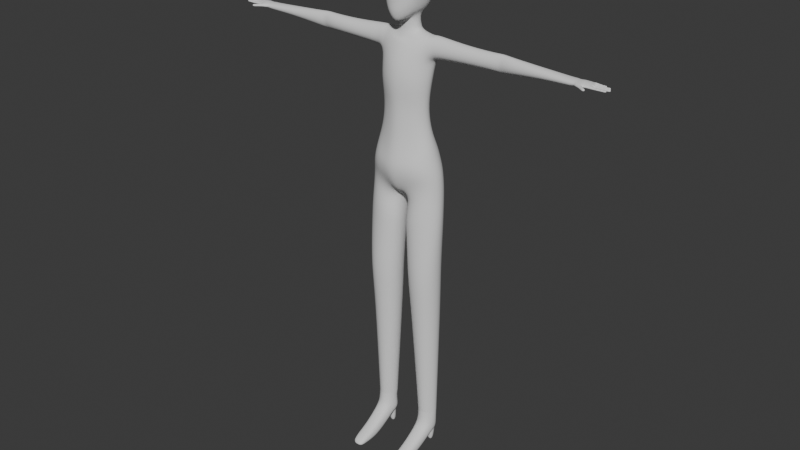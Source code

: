 # Source: player_simple9.blend  (saved by Blender 4.2.66; exported with 4.5.12 LTS)
import bpy
from mathutils import Matrix  # noqa: F401  (used for matrix-valued properties, if any)

bpy.ops.wm.read_factory_settings(use_empty=True)
scene = bpy.context.scene
scene.name = 'Scene'

# ---- collections
col_sample = bpy.data.collections.new('sample'); scene.collection.children.link(col_sample)
col_collection = bpy.data.collections.new('Collection'); scene.collection.children.link(col_collection)

# ---- node groups
ng_smooth_by_angle = bpy.data.node_groups.new('Smooth by Angle', 'GeometryNodeTree')
_s = ng_smooth_by_angle.interface.new_socket(name='Mesh', in_out='OUTPUT', socket_type='NodeSocketGeometry')
_s = ng_smooth_by_angle.interface.new_socket(name='Mesh', in_out='INPUT', socket_type='NodeSocketGeometry')
_s = ng_smooth_by_angle.interface.new_socket(name='Angle', in_out='INPUT', socket_type='NodeSocketFloat')
_s.subtype = 'ANGLE'
_s.default_value = 0.5236
_s.min_value = 0.0
_s.max_value = 3.142
_s.description = 'Maximum face angle for smooth edges'
_s = ng_smooth_by_angle.interface.new_socket(name='Ignore Sharpness', in_out='INPUT', socket_type='NodeSocketBool')
_s.force_non_field = True
ng_smooth_by_angle.description = 'Set the sharpness of mesh edges based on the angle between the neighboring faces'
ng_smooth_by_angle.is_modifier = True
_N = ng_smooth_by_angle.nodes; _L = ng_smooth_by_angle.links
n0 = _N.new('GeometryNodeSetShadeSmooth'); n0.name = 'Set Shade Smooth'; n0.location = (120, -80)
n0.domain = 'EDGE'
n1 = _N.new('GeometryNodeSetShadeSmooth'); n1.name = 'Set Shade Smooth.001'; n1.location = (300, -80)
n2 = _N.new('NodeGroupOutput'); n2.name = 'Group Output'; n2.location = (480, -80)
n3 = _N.new('GeometryNodeInputMeshEdgeAngle'); n3.name = 'Edge Angle'; n3.location = (-440, -240)
n4 = _N.new('NodeGroupInput'); n4.name = 'Group Input'; n4.location = (-80, -80)
n5 = _N.new('GeometryNodeInputEdgeSmooth'); n5.name = 'Is Edge Smooth'; n5.location = (-260, -120)
n6 = _N.new('GeometryNodeInputShadeSmooth'); n6.name = 'Is Shade Smooth'; n6.location = (-440, -397)
n7 = _N.new('FunctionNodeCompare'); n7.name = 'Compare'; n7.location = (-260, -260)
n7.operation = 'LESS_EQUAL'
n7.inputs[6].default_value = (0.0, 0.0, 0.0, 0.0)
n7.inputs[7].default_value = (0.0, 0.0, 0.0, 0.0)
n8 = _N.new('FunctionNodeBooleanMath'); n8.name = 'Boolean Math.001'; n8.location = (-80, -260)
n9 = _N.new('NodeGroupInput'); n9.name = 'Group Input.001'; n9.location = (-440, -329)
n10 = _N.new('NodeGroupInput'); n10.name = 'Group Input.002'; n10.location = (-259, -189)
n11 = _N.new('FunctionNodeBooleanMath'); n11.name = 'Boolean Math'; n11.location = (-80, -149)
n11.operation = 'OR'
n12 = _N.new('FunctionNodeBooleanMath'); n12.name = 'Boolean Math.002'; n12.location = (-260, -380)
n12.operation = 'OR'
n13 = _N.new('NodeGroupInput'); n13.name = 'Group Input.003'; n13.location = (-440, -460)
_L.new(n3.outputs[0], n7.inputs[0])
_L.new(n1.outputs[0], n2.inputs[0])
_L.new(n9.outputs[1], n7.inputs[1])
_L.new(n7.outputs[0], n8.inputs[0])
_L.new(n4.outputs[0], n0.inputs[0])
_L.new(n0.outputs[0], n1.inputs[0])
_L.new(n8.outputs[0], n0.inputs[2])
_L.new(n10.outputs[2], n11.inputs[1])
_L.new(n5.outputs[0], n11.inputs[0])
_L.new(n11.outputs[0], n0.inputs[1])
_L.new(n13.outputs[2], n12.inputs[1])
_L.new(n6.outputs[0], n12.inputs[0])
_L.new(n12.outputs[0], n8.inputs[1])
n2.is_active_output = True

# ---- world
world_world = bpy.data.worlds.new('World'); scene.world = world_world
world_world.use_nodes = True; world_world.node_tree.nodes.clear()
_N = world_world.node_tree.nodes; _L = world_world.node_tree.links
n0 = _N.new('ShaderNodeOutputWorld'); n0.name = 'World Output'; n0.location = (300, 300)
n1 = _N.new('ShaderNodeBackground'); n1.name = 'Background'; n1.location = (10, 300)
n1.inputs[0].default_value = (0.05088, 0.05088, 0.05088, 1.0)
_L.new(n1.outputs[0], n0.inputs[0])
n0.is_active_output = True
world_world.color = (0.05088, 0.05088, 0.05088)
world_world.sun_shadow_jitter_overblur = 0.0

# ---- meshes
me_cube = bpy.data.meshes.new('Cube')
me_cube.from_pydata([(0.0361, -0.0495, 1.611), (0.0361, 0.0494, 1.515), (0.0361, 0.0495, 1.611), (0.0214, 0.0565, 1.508), (0.0, 0.0601, 1.504), (0.0, 0.0603, 1.622), (0.0214, 0.0567, 1.618), (0.0414, 0.0567, 1.593), (0.044, 0.0603, 1.563), (0.0414, 0.0567, 1.532), (0.0466, -0.0323, 1.507), (0.0474, 0.0, 1.506), (0.0421, 0.0312, 1.507), (0.0409, 0.0314, 1.618), (0.041, 0.0, 1.621), (0.0409, -0.0314, 1.618), (0.0414, -0.0567, 1.593), (0.044, -0.0603, 1.563), (0.0214, -0.0567, 1.618), (0.0, -0.0603, 1.622), (0.0, 0.0773, 1.532), (0.0, 0.083, 1.563), (0.0, 0.0773, 1.593), (0.0228, 0.0721, 1.532), (0.0241, 0.0773, 1.563), (0.0228, 0.0721, 1.593), (0.0523, 0.0314, 1.532), (0.0558, 0.0314, 1.563), (0.0521, 0.0314, 1.593), (0.0537, 0.0, 1.532), (0.0561, 0.0, 1.563), (0.0528, 0.0, 1.593), (0.0534, -0.0314, 1.532), (0.0558, -0.0314, 1.563), (0.0521, -0.0314, 1.593), (0.0241, -0.0773, 1.563), (0.0228, -0.0721, 1.593), (0.0, -0.083, 1.563), (0.0, -0.0773, 1.593), (0.0, 0.0303, 1.484), (0.0338, 0.024, 1.498), (0.0, -0.0303, 1.481), (0.0365, 0.0, 1.497), (0.0338, -0.028, 1.493), (0.0227, 0.0314, 1.633), (0.0, 0.0314, 1.638), (0.0233, 0.0, 1.635), (0.0, 0.0, 1.64), (0.0227, -0.0314, 1.633), (0.0, -0.0314, 1.638), (0.0447, -0.0575, 1.532), (0.0241, -0.0746, 1.532), (0.0, -0.0803, 1.532), (0.0341, -0.0494, 1.495), (0.0178, -0.0647, 1.485), (0.0, -0.0729, 1.479), (0.0221, -0.0747, 1.508), (0.0381, -0.0531, 1.508), (0.0, -0.0803, 1.507), (0.0147, -0.0538, 1.478), (0.0, -0.0571, 1.472), (0.0767, -0.0594, 0.5429), (0.1135, -0.0452, 0.5429), (0.1293, -0.0082, 0.5429), (0.1133, 0.0295, 0.5429), (0.0765, 0.0454, 0.5429), (0.0397, 0.0294, 0.5429), (0.02669, -0.01107, 0.5429), (0.0398, -0.0454, 0.5429), (0.0, -0.07667, 1.115), (0.0741, -0.04517, 1.126), (0.0934, -0.0103, 1.133), (0.0741, 0.02494, 1.126), (0.0, 0.03786, 1.115), (0.0411, 0.05939, 1.072), (0.0411, -0.07187, 1.072), (0.0, -0.0761, 1.354), (0.0745, -0.03485, 1.365), (0.095, 0.0039, 1.353), (0.0745, 0.0367, 1.365), (0.0, 0.046, 1.354), (0.0, -0.08527, 1.069), (0.0846, -0.05057, 1.083), (0.1067, -0.0111, 1.095), (0.0, -0.06691, 0.9528), (0.09702, -0.0551, 0.9742), (0.1374, -0.0056, 0.9904), (0.09702, 0.05664, 0.9742), (0.0, 0.05945, 0.9528), (0.0846, 0.04124, 1.083), (0.0, 0.05439, 1.069), (0.0364, -0.06477, 1.119), (0.0429, -0.06175, 1.357), (0.0225, -0.0628, 0.9575), (0.0364, 0.04066, 1.119), (0.0429, 0.0551, 1.357), (0.0225, 0.07795, 0.9575), (0.0916, 0.0413, 1.4), (0.0916, 0.0303, 1.428), (0.0933, 0.0032, 1.44), (0.0916, -0.0207, 1.428), (0.0916, -0.0307, 1.4), (0.0947, -0.0227, 1.374), (0.0, -0.0286, 1.469), (0.0406, -0.0483, 1.4), (0.026, -0.022, 1.476), (0.0339, 0.0, 1.48), (0.026, 0.0205, 1.476), (0.0, 0.0304, 1.472), (0.1083, 0.0384, 1.4), (0.1083, 0.0291, 1.427), (0.1083, 0.0032, 1.44), (0.1083, -0.0171, 1.427), (0.1083, -0.0263, 1.4), (0.0406, 0.0575, 1.4), (0.073, 0.046, 1.4), (0.065, 0.01779, 1.18), (0.0713, 0.0232, 1.299), (0.0, 0.0392, 1.293), (0.0, 0.03009, 1.173), (0.065, -0.04467, 1.18), (0.0713, -0.05, 1.299), (0.0914, -0.0091, 1.304), (0.0824, -0.0103, 1.184), (0.0, -0.07157, 1.173), (0.0, -0.0807, 1.293), (0.0297, -0.06357, 1.175), (0.0385, -0.0704, 1.294), (0.0297, 0.03299, 1.175), (0.0385, 0.0415, 1.294), (0.0285, 0.0249, 1.449), (0.033, 0.028, 1.438), (0.045, 0.0005, 1.442), (0.0349, 0.001, 1.452), (0.033, -0.0238, 1.438), (0.0285, -0.0199, 1.449), (0.0638, 0.0167, 1.237), (0.0, 0.0333, 1.231), (0.0638, -0.0455, 1.237), (0.0841, -0.0128, 1.241), (0.0, -0.073, 1.231), (0.0312, -0.062, 1.232), (0.0312, 0.0364, 1.232), (0.1087, -0.0256, 0.1418), (0.05, -0.0008, 0.1418), (0.0847, 0.0294, 0.1418), (0.1206, -0.0006, 0.1418), (0.0849, -0.0382, 0.1418), (0.0602, -0.0258, 0.1418), (0.0601, 0.0191, 0.1418), (0.1086, 0.0193, 0.1418), (0.0, -0.034, 1.431), (0.0, -0.0288, 1.446), (0.072, 0.0291, 1.428), (0.075, 0.0032, 1.436), (0.072, -0.0209, 1.428), (0.0, -0.04, 1.419), (0.073, -0.0338, 1.4), (0.0, -0.05735, 1.398), (0.0983, 0.0043, 1.363), (0.0947, 0.0313, 1.374), (0.1083, 0.006, 1.367), (0.1083, -0.0171, 1.377), (0.1083, 0.0291, 1.377), (0.0, -0.04835, 1.415), (0.034, -0.0388, 1.419), (0.028, -0.032, 1.422), (0.0, 0.047, 1.398), (0.0, 0.037, 1.431), (0.0, 0.0368, 1.446), (0.3493, 0.0018, 1.43), (0.3024, 0.0018, 1.431), (0.3024, -0.0145, 1.423), (0.3493, -0.0135, 1.422), (0.3493, 0.0242, 1.404), (0.3024, 0.0251, 1.404), (0.3024, 0.0185, 1.423), (0.3493, 0.0178, 1.422), (0.3493, -0.0135, 1.385), (0.3024, -0.0145, 1.384), (0.3024, 0.0018, 1.376), (0.3493, 0.0018, 1.377), (0.3493, -0.02, 1.404), (0.3024, -0.021, 1.404), (0.3493, 0.0178, 1.385), (0.3024, 0.0185, 1.384), (0.4654, 0.02, 1.406), (0.4654, 0.0148, 1.418), (0.5514, -0.0176, 1.396), (0.5514, 0.0189, 1.406), (0.4654, -0.0147, 1.418), (0.4654, -0.0202, 1.406), (0.5514, -0.0022, 1.417), (0.4654, -0.0005, 1.422), (0.5514, -0.0176, 1.413), (0.4654, -0.0147, 1.394), (0.5605, 0.0154, 1.401), (0.4654, 0.0148, 1.394), (0.4654, -0.0005, 1.39), (0.3259, 0.0018, 1.374), (0.3259, 0.0197, 1.383), (0.3259, 0.0197, 1.424), (0.3259, 0.0018, 1.433), (0.3259, -0.0071, 1.424), (0.3259, -0.0143, 1.404), (0.3414, 0.0259, 1.404), (0.3259, -0.0071, 1.383), (0.3103, 0.0265, 1.404), (0.3125, 0.0222, 1.414), (0.3392, 0.0218, 1.414), (0.3393, 0.0218, 1.393), (0.3126, 0.0222, 1.393), (0.3259, 0.0228, 1.389), (0.3259, 0.0228, 1.418), (0.3259, 0.0265, 1.404), (0.5514, -0.0221, 1.406), (0.5605, -0.0175, 1.398), (0.5514, 0.0153, 1.413), (0.5605, -0.0227, 1.406), (0.5605, 0.0209, 1.406), (0.5605, -0.0026, 1.417), (0.5605, -0.0175, 1.414), (0.5605, 0.0154, 1.414), (0.5514, -0.0022, 1.397), (0.5605, -0.0026, 1.398), (0.5514, 0.0153, 1.399), (0.2054, -0.0179, 1.422), (0.2054, 0.0026, 1.431), (0.2054, 0.0217, 1.422), (0.2054, -0.0258, 1.401), (0.2054, 0.0296, 1.401), (0.2054, 0.0217, 1.382), (0.2054, 0.0018, 1.374), (0.2054, -0.0179, 1.382), (0.6155, 0.0127, 1.406), (0.618, 0.0007, 1.403), (0.5905, -0.022, 1.402), (0.5843, 0.0153, 1.402), (0.5874, -0.0339, 1.406), (0.5832, 0.0198, 1.407), (0.5681, -0.0032, 1.399), (0.5681, -0.0177, 1.4), (0.5681, 0.013, 1.401), (0.5681, -0.0244, 1.406), (0.5681, 0.0173, 1.406), (0.5793, -0.0028, 1.403), (0.5814, -0.0204, 1.399), (0.5769, 0.0141, 1.402), (0.5756, 0.0183, 1.407), (0.5791, -0.0297, 1.406), (0.5955, -0.0263, 1.406), (0.5883, -0.0318, 1.403), (0.6011, -0.0364, 1.402), (0.6036, -0.0337, 1.403), (0.6048, -0.0328, 1.406), (0.5982, -0.0411, 1.406), (0.5991, -0.0395, 1.403), (0.5733, -0.0268, 1.406), (0.5799, -0.027, 1.403), (0.5895, -0.027, 1.402), (0.5744, -0.0248, 1.403), (0.5837, -0.0319, 1.406), (0.5842, -0.0292, 1.403), (0.5933, -0.0261, 1.404), (0.593, -0.0244, 1.405), (0.5852, -0.0252, 1.402), (0.6129, -0.0447, 1.406), (0.61, -0.043, 1.403), (0.6064, -0.0405, 1.402), (0.6086, -0.0378, 1.403), (0.6113, -0.0406, 1.404), (0.6126, -0.0398, 1.406), (0.6094, -0.0366, 1.406), (0.6034, -0.0443, 1.406), (0.6074, -0.0462, 1.406), (0.6042, -0.0432, 1.403), (0.608, -0.0448, 1.404), (0.6149, 0.0147, 1.403), (0.5876, -0.002, 1.403), (0.6115, -0.0104, 1.403), (0.619, -0.0103, 1.404), (0.6101, 0.0003, 1.402), (0.6088, 0.0114, 1.404), (0.6075, 0.0216, 1.406), (0.6143, -0.0133, 1.403), (0.6143, -0.0185, 1.403), (0.6192, 0.0037, 1.403), (0.6139, -0.0066, 1.402), (0.6136, -0.0022, 1.402), (0.613, 0.0037, 1.402), (0.6127, 0.0081, 1.403), (0.594, -0.0009, 1.403), (0.5898, 0.0159, 1.402), (0.6135, -0.0214, 1.406), (0.6199, -0.0211, 1.406), (0.6217, -0.0183, 1.403), (0.6221, -0.0133, 1.403), (0.6102, 0.0146, 1.404), (0.6088, 0.0193, 1.404), (0.62, 0.002, 1.406), (0.6135, 0.0117, 1.404), (0.6203, 0.0001, 1.406), (0.6193, 0.0009, 1.406), (0.615, 0.0117, 1.407), (0.6209, -0.0102, 1.406), (0.611, -0.0188, 1.404), (0.6103, -0.0216, 1.406), (0.6049, 0.0215, 1.406), (0.6062, 0.0191, 1.404), (0.5954, -0.0235, 1.407), (0.596, -0.0209, 1.403), (0.5886, 0.0205, 1.407), (0.6011, -0.0005, 1.402), (0.618, 0.0007, 1.41), (0.5905, -0.022, 1.412), (0.5843, 0.0153, 1.414), (0.5681, -0.0032, 1.416), (0.5681, -0.0177, 1.413), (0.5681, 0.0131, 1.413), (0.5793, -0.0028, 1.416), (0.5814, -0.0204, 1.413), (0.5769, 0.0141, 1.414), (0.5883, -0.0318, 1.409), (0.6011, -0.0364, 1.41), (0.6036, -0.0337, 1.409), (0.5991, -0.0395, 1.409), (0.5799, -0.027, 1.41), (0.5895, -0.027, 1.411), (0.5744, -0.0248, 1.41), (0.5842, -0.0292, 1.41), (0.5933, -0.0261, 1.409), (0.593, -0.0244, 1.409), (0.5852, -0.0252, 1.411), (0.61, -0.043, 1.41), (0.6064, -0.0405, 1.41), (0.6086, -0.0378, 1.409), (0.6113, -0.0406, 1.409), (0.6042, -0.0432, 1.409), (0.608, -0.0448, 1.408), (0.5876, -0.002, 1.417), (0.6115, -0.0104, 1.412), (0.619, -0.0103, 1.409), (0.6101, 0.0003, 1.413), (0.6088, 0.0114, 1.411), (0.6143, -0.0133, 1.412), (0.6143, -0.0185, 1.411), (0.6192, 0.0037, 1.411), (0.6139, -0.0066, 1.413), (0.6136, -0.0022, 1.413), (0.613, 0.0037, 1.413), (0.6127, 0.0081, 1.412), (0.596, -0.0209, 1.411), (0.594, -0.0009, 1.416), (0.5898, 0.0159, 1.413), (0.6217, -0.0183, 1.41), (0.6102, 0.0146, 1.412), (0.6088, 0.0193, 1.411), (0.6135, 0.0117, 1.409), (0.6212, -0.0065, 1.411), (0.6206, -0.002, 1.411), (0.611, -0.0188, 1.41), (0.6062, 0.0191, 1.411), (0.6116, 0.0215, 1.406), (0.6131, 0.0192, 1.403), (0.6219, -0.0115, 1.406), (0.6167, 0.0108, 1.406), (0.6177, 0.008, 1.403), (0.6214, -0.0088, 1.406), (0.6212, -0.0065, 1.403), (0.6206, -0.002, 1.403), (0.6131, 0.0192, 1.411), (0.6149, 0.0147, 1.411), (0.6221, -0.0133, 1.41), (0.6177, 0.008, 1.411), (0.6043, -0.0097, 1.403), (0.6019, 0.0086, 1.403), (0.6011, -0.0005, 1.415), (0.6019, 0.0086, 1.414), (0.6043, -0.0097, 1.414), (0.6351, 0.0183, 1.41), (0.6351, 0.0139, 1.41), (0.6544, 0.0043, 1.403), (0.6532, -0.0206, 1.406), (0.6531, -0.018, 1.404), (0.6532, -0.0136, 1.403), (0.6545, 0.0027, 1.406), (0.6602, 0.0001, 1.406), (0.6545, 0.0043, 1.41), (0.6532, -0.018, 1.409), (0.6602, -0.0061, 1.41), (0.6602, -0.0019, 1.41), (0.6351, 0.0209, 1.406), (0.6351, 0.0197, 1.404), (0.6532, -0.0119, 1.406), (0.6545, 0.011, 1.407), (0.6545, 0.0083, 1.403), (0.6602, -0.0084, 1.406), (0.6602, -0.0062, 1.403), (0.6602, -0.0018, 1.403), (0.6351, 0.0154, 1.404), (0.6351, 0.0121, 1.406), (0.6532, -0.0136, 1.409), (0.6545, 0.0083, 1.41), (0.6412, 0.013, 1.407), (0.6412, 0.0158, 1.404), (0.6574, 0.0043, 1.404), (0.6571, -0.0203, 1.406), (0.6571, -0.0179, 1.404), (0.6571, -0.0136, 1.404), (0.6574, 0.0027, 1.406), (0.6633, -0.0002, 1.406), (0.6574, 0.0044, 1.41), (0.6571, -0.0179, 1.409), (0.6633, -0.006, 1.409), (0.6633, -0.002, 1.41), (0.6412, 0.0198, 1.406), (0.6412, 0.0193, 1.405), (0.6571, -0.0122, 1.406), (0.6574, 0.0109, 1.407), (0.6574, 0.0084, 1.404), (0.6633, -0.0081, 1.406), (0.6633, -0.006, 1.404), (0.6633, -0.002, 1.404), (0.6412, 0.0179, 1.409), (0.6412, 0.0144, 1.409), (0.6571, -0.0137, 1.409), (0.6574, 0.0083, 1.41), (0.6437, 0.0144, 1.407), (0.6432, 0.0158, 1.405), (0.6599, 0.0051, 1.405), (0.6609, -0.0183, 1.406), (0.6601, -0.0172, 1.406), (0.6602, -0.0144, 1.405), (0.6604, 0.0047, 1.406), (0.6665, -0.002, 1.406), (0.66, 0.0052, 1.408), (0.6603, -0.0172, 1.408), (0.6659, -0.0053, 1.408), (0.6659, -0.0027, 1.408), (0.6437, 0.0183, 1.406), (0.6432, 0.0189, 1.406), (0.6609, -0.014, 1.406), (0.6604, 0.0087, 1.407), (0.6599, 0.0077, 1.405), (0.6665, -0.0061, 1.406), (0.6657, -0.0054, 1.405), (0.6658, -0.0027, 1.405), (0.6433, 0.0174, 1.408), (0.6433, 0.0149, 1.408), (0.6603, -0.0144, 1.408), (0.66, 0.0076, 1.409), (0.623, 0.014, 1.41), (0.6262, 0.0141, 1.41), (0.6262, 0.0124, 1.406), (0.623, 0.0124, 1.406), (0.623, 0.0155, 1.403), (0.6262, 0.0155, 1.403), (0.6262, 0.0196, 1.404), (0.623, 0.0196, 1.404), (0.623, 0.0182, 1.41), (0.6262, 0.0182, 1.41), (0.623, 0.0206, 1.406), (0.6262, 0.0205, 1.406), (0.6366, 0.0127, 1.406), (0.6336, 0.0126, 1.406), (0.6336, 0.0156, 1.404), (0.6366, 0.0157, 1.404), (0.6336, 0.0203, 1.406), (0.6366, 0.0202, 1.406), (0.6366, 0.0194, 1.404), (0.6336, 0.0195, 1.404), (0.6366, 0.018, 1.409), (0.6336, 0.0181, 1.409), (0.6336, 0.0142, 1.409), (0.6366, 0.0142, 1.409), (0.6246, 0.0213, 1.406), (0.6246, 0.02, 1.404), (0.6246, 0.0151, 1.404), (0.6246, 0.0118, 1.406), (0.6246, 0.0185, 1.41), (0.6246, 0.0137, 1.41), (0.6473, 0.0111, 1.406), (0.6438, 0.0112, 1.406), (0.6456, 0.0118, 1.406), (0.6473, 0.0042, 1.41), (0.6438, 0.0042, 1.41), (0.6456, 0.0039, 1.41), (0.6438, 0.0084, 1.403), (0.6473, 0.0084, 1.403), (0.6456, 0.0084, 1.403), (0.6438, 0.0042, 1.403), (0.6473, 0.0042, 1.403), (0.6456, 0.0042, 1.403), (0.6438, 0.0084, 1.41), (0.6473, 0.0084, 1.41), (0.6456, 0.0087, 1.41), (0.6438, 0.0025, 1.406), (0.6473, 0.0025, 1.406), (0.6456, 0.0018, 1.406), (0.6311, 0.0082, 1.403), (0.6348, 0.0083, 1.403), (0.633, 0.0082, 1.403), (0.6348, 0.0111, 1.406), (0.6311, 0.011, 1.406), (0.633, 0.0117, 1.406), (0.6311, 0.004, 1.403), (0.6348, 0.004, 1.403), (0.633, 0.004, 1.403), (0.6311, 0.0082, 1.41), (0.6348, 0.0083, 1.41), (0.633, 0.0086, 1.411), (0.6348, 0.004, 1.41), (0.6311, 0.004, 1.41), (0.633, 0.0035, 1.41), (0.6311, 0.0022, 1.406), (0.6348, 0.0023, 1.406), (0.633, 0.0016, 1.406), (0.6351, -0.0086, 1.406), (0.6395, -0.0086, 1.406), (0.6373, -0.0091, 1.406), (0.6395, -0.0062, 1.403), (0.6351, -0.0063, 1.403), (0.6373, -0.0063, 1.404), (0.6351, 0.0003, 1.406), (0.6395, 0.0003, 1.406), (0.6373, 0.0008, 1.406), (0.6395, -0.0018, 1.41), (0.6351, -0.0018, 1.41), (0.6373, -0.0013, 1.41), (0.6395, -0.0018, 1.403), (0.6351, -0.0018, 1.403), (0.6373, -0.0018, 1.404), (0.6395, -0.0062, 1.41), (0.6351, -0.0063, 1.41), (0.6373, -0.0067, 1.41), (0.6527, -0.0018, 1.41), (0.6487, -0.0018, 1.41), (0.6507, -0.0014, 1.41), (0.6527, 0.0002, 1.406), (0.6487, 0.0003, 1.406), (0.6507, 0.0008, 1.406), (0.6487, -0.0018, 1.403), (0.6527, -0.0018, 1.403), (0.6507, -0.0018, 1.404), (0.6487, -0.0062, 1.403), (0.6527, -0.0062, 1.403), (0.6507, -0.0062, 1.404), (0.6487, -0.0085, 1.406), (0.6527, -0.0085, 1.406), (0.6507, -0.009, 1.406), (0.6487, -0.0062, 1.41), (0.6527, -0.0062, 1.41), (0.6507, -0.0066, 1.41), (0.6493, -0.0118, 1.406), (0.6452, -0.0118, 1.406), (0.6473, -0.011, 1.406), (0.6493, -0.0181, 1.409), (0.6452, -0.0181, 1.409), (0.6473, -0.0185, 1.41), (0.6452, -0.0208, 1.406), (0.6493, -0.0207, 1.406), (0.6473, -0.0215, 1.406), (0.6493, -0.0181, 1.404), (0.6452, -0.0181, 1.404), (0.6473, -0.0181, 1.404), (0.6452, -0.0134, 1.403), (0.6493, -0.0135, 1.403), (0.6473, -0.0135, 1.404), (0.6452, -0.0134, 1.409), (0.6493, -0.0135, 1.409), (0.6473, -0.013, 1.41), (0.6323, -0.0182, 1.403), (0.6364, -0.0181, 1.403), (0.6344, -0.0182, 1.404), (0.6323, -0.021, 1.406), (0.6364, -0.0209, 1.406), (0.6344, -0.0217, 1.406), (0.6323, -0.0182, 1.409), (0.6364, -0.0181, 1.409), (0.6344, -0.0186, 1.41), (0.6364, -0.0134, 1.409), (0.6323, -0.0133, 1.409), (0.6344, -0.0129, 1.41), (0.6364, -0.0116, 1.406), (0.6323, -0.0116, 1.406), (0.6344, -0.0108, 1.406), (0.6323, -0.0133, 1.403), (0.6364, -0.0134, 1.403), (0.6344, -0.0134, 1.404), (0.6608, -0.0022, 1.41), (0.6608, -0.0058, 1.41), (0.6539, -0.0176, 1.409), (0.6539, -0.0139, 1.409), (0.655, 0.0047, 1.41), (0.655, 0.0081, 1.41), (0.6633, -0.0023, 1.41), (0.6633, -0.0056, 1.409), (0.643, 0.0172, 1.408), (0.643, 0.0151, 1.408), (0.6572, -0.0175, 1.409), (0.6572, -0.014, 1.409), (0.6575, 0.0047, 1.41), (0.6575, 0.008, 1.41), (0.6655, -0.0029, 1.409), (0.6655, -0.0051, 1.409), (0.6413, 0.0147, 1.409), (0.6413, 0.0176, 1.409), (0.6598, -0.017, 1.408), (0.6598, -0.0146, 1.408), (0.6596, 0.0054, 1.409), (0.6596, 0.0075, 1.409), (0.6401, 0.0129, 1.407), (0.6401, 0.0157, 1.404), (0.6401, 0.0144, 1.409), (0.6401, 0.0189, 1.404), (0.6401, 0.0199, 1.406), (0.6401, 0.0179, 1.409), (0.6403, 0.0176, 1.409), (0.6403, 0.0146, 1.409), (0.0, -0.08985, 1.033), (0.0903, -0.06075, 1.045), (0.0903, 0.04844, 1.045), (0.0, 0.06163, 1.033), (0.119, -0.007146, 1.057), (0.0393, -0.08287, 1.037), (0.0393, 0.07083, 1.037), (0.0, -0.04516, 0.9324), (0.0, 0.0237, 0.9324), (0.01071, -0.04024, 0.9345), (0.01071, 0.0315, 0.9345), (0.0, 0.06449, 0.9933), (0.1303, -0.005646, 1.026), (0.0319, -0.07815, 0.9973), (0.0319, 0.07939, 0.9973), (0.0, -0.08515, 0.9933), (0.09421, -0.06335, 1.012), (0.09421, 0.05502, 1.012), (0.0966, -0.05622, 0.9322), (0.1395, -0.00513, 0.944), (0.1027, 0.05162, 0.9336), (0.04262, -0.05341, 0.9216), (0.04677, 0.06603, 0.9222), (0.01707, -0.01968, 0.9179), (0.02522, 0.03248, 0.9183), (0.0188, 0.004827, 0.9176), (0.0, -0.0064, 0.9256), (0.01168, -0.0064, 0.9278), (0.04021, -0.06569, 0.8585), (0.01048, -0.03835, 0.8577), (0.01553, 0.01206, 0.8577), (0.0293, 0.04209, 0.858), (0.06562, 0.06674, 0.861), (0.1177, 0.03353, 0.8712), (0.1411, -0.01948, 0.8782), (0.09135, -0.06382, 0.8652), (0.04055, -0.06263, 0.7926), (0.03869, -0.06224, 0.6467), (0.02036, -0.02441, 0.6467), (0.01313, -0.03148, 0.7917), (0.03323, 0.0228, 0.6467), (0.02175, 0.01293, 0.7918), (0.06192, 0.04163, 0.6467), (0.03953, 0.0445, 0.7924), (0.1035, 0.03995, 0.6467), (0.0803, 0.05746, 0.7967), (0.1345, -0.005659, 0.6467), (0.1272, 0.02017, 0.8072), (0.1197, -0.05483, 0.6467), (0.1366, -0.0302, 0.8106), (0.08506, -0.07439, 0.6467), (0.08899, -0.06599, 0.7986)], [], [(20, 21, 24, 23), (21, 22, 25, 24), (22, 5, 6, 25), (25, 6, 2, 7), (24, 25, 7, 8), (23, 24, 8, 9), (3, 23, 9, 1), (4, 20, 23, 3), (26, 27, 30, 29), (27, 28, 31, 30), (29, 30, 33, 32), (30, 31, 34, 33), (1, 9, 26, 12), (9, 8, 27, 26), (8, 7, 28, 27), (7, 2, 13, 28), (28, 13, 14, 31), (31, 14, 15, 34), (34, 15, 0, 16), (33, 34, 16, 17), (11, 29, 32, 10), (12, 26, 29, 11), (35, 36, 38, 37), (17, 16, 36, 35), (16, 0, 18, 36), (36, 18, 19, 38), (103, 105, 43, 41), (106, 107, 40, 42), (4, 3, 40, 39), (3, 1, 12, 40), (40, 12, 11, 42), (42, 11, 10, 43), (44, 45, 47, 46), (46, 47, 49, 48), (2, 6, 44, 13), (6, 5, 45, 44), (48, 49, 19, 18), (15, 48, 18, 0), (14, 46, 48, 15), (13, 44, 46, 14), (17, 35, 51, 50), (35, 37, 52, 51), (57, 56, 54, 53), (56, 58, 55, 54), (51, 52, 58, 56), (50, 51, 56, 57), (33, 17, 50, 32), (32, 50, 57, 10), (10, 57, 53, 43), (54, 55, 60, 59), (41, 43, 59, 60), (54, 59, 43, 53), (61, 147, 143, 62), (68, 148, 147, 61), (66, 149, 144, 67), (64, 150, 145, 65), (146, 63, 62, 143), (67, 144, 148, 68), (65, 145, 149, 66), (129, 95, 79, 117), (122, 78, 77, 121), (72, 89, 74, 94), (70, 82, 83, 71), (117, 79, 78, 122), (127, 92, 76, 125), (91, 75, 82, 70), (633, 96, 88, 630), (635, 85, 86, 631), (69, 81, 75, 91), (94, 74, 90, 73), (631, 86, 87, 636), (71, 83, 89, 72), (634, 84, 93, 632), (121, 77, 92, 127), (636, 87, 96, 633), (118, 80, 95, 129), (97, 109, 163, 160), (101, 113, 112, 100), (99, 111, 110, 98), (102, 162, 113, 101), (100, 112, 111, 99), (98, 110, 109, 97), (73, 119, 128, 94), (137, 118, 129, 142), (70, 120, 126, 91), (138, 121, 127, 141), (91, 126, 124, 69), (141, 127, 125, 140), (72, 116, 123, 71), (136, 117, 122, 139), (71, 123, 120, 70), (139, 122, 121, 138), (94, 128, 116, 72), (142, 129, 117, 136), (130, 107, 106, 133), (133, 106, 105, 135), (154, 132, 134, 155), (132, 133, 135, 134), (153, 131, 132, 154), (131, 130, 133, 132), (128, 142, 136, 116), (123, 139, 138, 120), (116, 136, 139, 123), (126, 141, 140, 124), (120, 138, 141, 126), (119, 137, 142, 128), (63, 146, 150, 64), (103, 152, 135, 105), (98, 153, 154, 99), (99, 154, 155, 100), (100, 155, 157, 101), (135, 152, 151, 134), (227, 171, 176, 228), (160, 163, 161, 159), (159, 161, 162, 102), (101, 157, 77, 102), (77, 78, 159, 102), (78, 79, 160, 159), (98, 97, 115, 153), (79, 115, 97, 160), (76, 92, 104, 158), (92, 77, 157, 104), (165, 155, 134, 166), (164, 165, 166, 156), (151, 156, 166, 134), (164, 158, 104, 165), (155, 165, 104, 157), (95, 114, 115, 79), (153, 115, 114, 131), (80, 167, 114, 95), (131, 114, 167, 168), (108, 107, 130, 169), (130, 131, 168, 169), (230, 175, 185, 231), (233, 179, 183, 229), (232, 180, 179, 233), (228, 176, 175, 230), (226, 172, 171, 227), (229, 183, 172, 226), (173, 190, 193, 170), (231, 185, 180, 232), (174, 186, 197, 184), (199, 180, 185, 200), (201, 176, 171, 202), (203, 172, 183, 204), (175, 176, 208, 207), (204, 183, 179, 206), (206, 179, 180, 199), (174, 184, 210, 205), (202, 171, 172, 203), (107, 108, 39, 40), (105, 106, 42, 43), (184, 197, 198, 181), (170, 193, 187, 177), (177, 187, 186, 174), (178, 195, 191, 182), (182, 191, 190, 173), (181, 198, 195, 178), (217, 189, 186, 187), (215, 194, 190, 191), (192, 217, 187, 193), (194, 192, 193, 190), (188, 215, 191, 195), (189, 225, 197, 186), (223, 188, 195, 198), (225, 223, 198, 197), (170, 202, 203, 173), (176, 201, 213, 208), (178, 206, 199, 181), (182, 204, 206, 178), (185, 175, 207, 211), (173, 203, 204, 182), (177, 201, 202, 170), (181, 199, 200, 184), (201, 177, 209, 213), (184, 200, 212, 210), (200, 185, 211, 212), (177, 174, 205, 209), (213, 209, 205, 214), (208, 213, 214, 207), (207, 214, 212, 211), (205, 210, 212, 214), (222, 219, 189, 217), (218, 221, 194, 215), (220, 222, 217, 192), (221, 220, 192, 194), (216, 218, 215, 188), (219, 196, 225, 189), (224, 216, 188, 223), (196, 224, 223, 225), (163, 231, 232, 161), (113, 229, 226, 112), (112, 226, 227, 111), (110, 228, 230, 109), (161, 232, 233, 162), (162, 233, 229, 113), (109, 230, 231, 163), (111, 227, 228, 110), (246, 241, 240, 245), (245, 240, 242, 247), (247, 242, 244, 248), (249, 257, 260, 258), (238, 261, 262, 251), (237, 247, 248, 239), (258, 246, 265, 262), (258, 260, 241, 246), (241, 260, 257, 243), (252, 256, 251, 259), (251, 262, 265, 259), (258, 262, 261, 249), (256, 255, 238, 251), (309, 250, 263, 264), (236, 264, 263, 259), (253, 252, 259, 263), (254, 253, 263, 250), (259, 265, 246, 236), (274, 276, 267, 266), (252, 253, 269, 268), (255, 256, 275, 273), (256, 252, 268, 275), (253, 254, 272, 269), (270, 267, 268, 269), (271, 270, 269, 272), (276, 274, 273, 275), (267, 276, 275, 268), (267, 270, 271, 266), (236, 246, 245, 278), (237, 278, 245, 247), (277, 300, 282, 297), (280, 296, 284, 279), (285, 284, 296, 295), (293, 306, 305, 285), (281, 288, 287, 279), (279, 287, 368, 280), (368, 287, 288, 369), (281, 282, 290, 289), (303, 365, 366, 300), (366, 286, 289, 290), (309, 264, 236, 310), (236, 278, 291, 310), (278, 237, 292, 291), (237, 239, 311, 292), (367, 304, 280, 368), (362, 363, 298, 283), (234, 303, 300, 277), (277, 297, 298, 363), (369, 235, 302, 301), (290, 282, 300, 366), (299, 302, 235, 286), (364, 296, 280, 304), (235, 369, 288, 281), (235, 281, 289, 286), (294, 293, 285, 295), (285, 305, 279, 284), (298, 308, 307, 283), (297, 282, 308, 298), (306, 309, 310, 305), (308, 292, 311, 307), (320, 319, 316, 317), (319, 321, 318, 316), (321, 248, 244, 318), (249, 326, 328, 257), (238, 322, 329, 261), (315, 239, 248, 321), (326, 329, 332, 320), (326, 320, 317, 328), (317, 243, 257, 328), (323, 327, 322, 325), (322, 327, 332, 329), (326, 249, 261, 329), (325, 322, 238, 255), (309, 331, 330, 250), (314, 327, 330, 331), (324, 330, 327, 323), (254, 250, 330, 324), (327, 314, 320, 332), (274, 266, 333, 338), (323, 334, 335, 324), (255, 273, 337, 325), (325, 337, 334, 323), (324, 335, 272, 254), (336, 335, 334, 333), (271, 272, 335, 336), (338, 337, 273, 274), (333, 334, 337, 338), (333, 266, 271, 336), (314, 339, 319, 320), (315, 321, 319, 339), (371, 355, 343, 357), (341, 340, 344, 372), (345, 354, 372, 344), (293, 345, 360, 306), (342, 340, 347, 348), (340, 341, 358, 347), (358, 359, 348, 347), (342, 349, 350, 343), (303, 357, 373, 365), (373, 350, 349, 346), (309, 351, 314, 331), (314, 351, 352, 339), (339, 352, 353, 315), (315, 353, 311, 239), (367, 358, 341, 304), (362, 283, 356, 370), (234, 371, 357, 303), (371, 370, 356, 355), (359, 301, 302, 313), (350, 373, 357, 343), (299, 346, 313, 302), (364, 304, 341, 372), (313, 342, 348, 359), (313, 346, 349, 342), (294, 354, 345, 293), (345, 344, 340, 360), (307, 311, 353, 361), (356, 283, 307, 361), (355, 356, 361, 343), (279, 305, 310, 374), (292, 308, 282, 375), (374, 310, 291, 312), (312, 281, 279, 374), (375, 282, 281, 312), (312, 291, 292, 375), (361, 353, 377, 343), (351, 360, 340, 378), (343, 377, 376, 342), (376, 377, 353, 352), (378, 340, 342, 376), (376, 352, 351, 378), (306, 360, 351, 309), (456, 457, 470, 465), (299, 286, 505, 514), (373, 346, 512, 508), (615, 616, 423, 415), (518, 520, 544, 547), (346, 299, 514, 512), (296, 364, 584, 586), (372, 354, 577, 581), (529, 524, 539, 541), (368, 369, 530, 521), (369, 301, 523, 530), (562, 566, 384, 383), (359, 358, 533, 527), (370, 371, 451, 459), (354, 294, 574, 577), (364, 372, 581, 584), (358, 367, 517, 533), (234, 277, 455, 454), (506, 500, 487, 490), (363, 362, 461, 458), (386, 390, 414, 410), (453, 456, 465, 464), (460, 452, 473, 472), (426, 402, 594, 602), (412, 436, 607, 599), (393, 401, 425, 417), (387, 385, 409, 411), (389, 396, 420, 413), (452, 453, 464, 473), (394, 402, 426, 418), (462, 460, 472, 467), (425, 401, 592, 600), (382, 383, 407, 406), (614, 615, 415, 416), (395, 394, 418, 419), (383, 384, 408, 407), (384, 393, 417, 408), (396, 397, 421, 420), (385, 381, 405, 409), (398, 386, 410, 422), (397, 398, 422, 421), (388, 382, 406, 412), (381, 395, 419, 405), (463, 474, 380, 400), (419, 418, 442, 443), (407, 408, 432, 431), (408, 417, 441, 432), (420, 421, 445, 444), (409, 405, 429, 433), (422, 410, 434, 446), (421, 422, 446, 445), (412, 406, 430, 436), (405, 419, 443, 429), (413, 437, 604, 596), (410, 414, 438, 434), (424, 403, 427, 448), (415, 423, 447, 439), (606, 605, 598, 597), (389, 413, 596, 590), (417, 425, 449, 441), (411, 409, 433, 435), (413, 420, 444, 437), (403, 404, 428, 427), (418, 426, 450, 442), (416, 415, 439, 440), (402, 387, 593, 594), (406, 407, 431, 430), (404, 416, 440, 428), (427, 439, 447, 448), (430, 441, 449, 436), (433, 442, 450, 435), (434, 444, 445, 446), (428, 440, 439, 427), (429, 443, 442, 433), (438, 437, 444, 434), (431, 432, 441, 430), (362, 370, 459, 461), (277, 363, 458, 455), (457, 462, 467, 470), (613, 611, 403, 424), (612, 614, 416, 404), (613, 424, 605, 618), (475, 476, 458, 461), (477, 478, 454, 455), (479, 475, 461, 459), (480, 479, 459, 451), (476, 477, 455, 458), (478, 480, 451, 454), (371, 234, 454, 451), (400, 399, 466, 463), (392, 391, 468, 469), (380, 379, 472, 473), (379, 391, 467, 472), (399, 392, 469, 466), (400, 380, 473, 464), (611, 612, 404, 403), (465, 470, 392, 399), (471, 468, 391, 379), (474, 471, 379, 380), (470, 467, 391, 392), (464, 465, 399, 400), (453, 452, 480, 478), (457, 456, 477, 476), (452, 460, 479, 480), (460, 462, 475, 479), (456, 453, 478, 477), (462, 457, 476, 475), (502, 509, 493, 482), (511, 515, 496, 485), (515, 506, 490, 496), (509, 511, 485, 493), (500, 502, 482, 487), (286, 366, 499, 505), (484, 497, 385, 387), (365, 373, 508, 503), (497, 491, 381, 385), (494, 484, 387, 402), (491, 488, 395, 381), (488, 481, 394, 395), (494, 481, 483, 495), (495, 483, 482, 493), (497, 484, 486, 498), (498, 486, 485, 496), (491, 497, 498, 492), (492, 498, 496, 490), (484, 494, 495, 486), (486, 495, 493, 485), (488, 491, 492, 489), (489, 492, 490, 487), (481, 488, 489, 483), (483, 489, 487, 482), (481, 494, 402, 394), (509, 502, 504, 510), (510, 504, 503, 508), (515, 511, 513, 516), (516, 513, 512, 514), (506, 515, 516, 507), (507, 516, 514, 505), (511, 509, 510, 513), (513, 510, 508, 512), (500, 506, 507, 501), (501, 507, 505, 499), (502, 500, 501, 504), (504, 501, 499, 503), (366, 365, 503, 499), (551, 548, 396, 389), (583, 580, 568, 554), (535, 551, 389, 390), (301, 359, 527, 523), (520, 529, 541, 544), (532, 518, 547, 550), (518, 532, 534, 519), (519, 534, 533, 517), (532, 526, 528, 534), (534, 528, 527, 533), (524, 529, 531, 525), (525, 531, 530, 523), (529, 520, 522, 531), (531, 522, 521, 530), (526, 524, 525, 528), (528, 525, 523, 527), (520, 518, 519, 522), (522, 519, 517, 521), (367, 368, 521, 517), (542, 538, 386, 398), (538, 535, 390, 386), (548, 545, 397, 396), (524, 526, 536, 539), (545, 542, 398, 397), (551, 535, 537, 552), (552, 537, 536, 550), (548, 551, 552, 549), (549, 552, 550, 547), (545, 548, 549, 546), (546, 549, 547, 544), (535, 538, 540, 537), (537, 540, 539, 536), (542, 545, 546, 543), (543, 546, 544, 541), (538, 542, 543, 540), (540, 543, 541, 539), (526, 532, 550, 536), (578, 575, 559, 557), (572, 587, 565, 563), (295, 296, 586, 571), (580, 578, 557, 568), (587, 583, 554, 565), (556, 560, 382, 388), (294, 295, 571, 574), (560, 562, 383, 382), (569, 556, 388, 401), (566, 553, 393, 384), (569, 553, 555, 570), (570, 555, 554, 568), (560, 556, 558, 561), (561, 558, 557, 559), (566, 562, 564, 567), (567, 564, 563, 565), (562, 560, 561, 564), (564, 561, 559, 563), (556, 569, 570, 558), (558, 570, 568, 557), (553, 566, 567, 555), (555, 567, 565, 554), (553, 569, 401, 393), (578, 580, 582, 579), (579, 582, 581, 577), (575, 578, 579, 576), (576, 579, 577, 574), (580, 583, 585, 582), (582, 585, 584, 581), (572, 575, 576, 573), (573, 576, 574, 571), (587, 572, 573, 588), (588, 573, 571, 586), (583, 587, 588, 585), (585, 588, 586, 584), (575, 572, 563, 559), (589, 590, 596, 595), (592, 591, 599, 600), (594, 593, 601, 602), (616, 613, 618, 617), (595, 596, 604, 603), (600, 599, 607, 608), (602, 601, 609, 610), (449, 425, 600, 608), (437, 438, 603, 604), (388, 412, 599, 591), (436, 449, 608, 607), (414, 390, 589, 595), (411, 435, 609, 601), (617, 618, 605, 606), (390, 389, 590, 589), (435, 450, 610, 609), (401, 388, 591, 592), (387, 411, 601, 593), (447, 423, 606, 597), (424, 448, 598, 605), (450, 426, 602, 610), (438, 414, 595, 603), (463, 466, 612, 611), (471, 474, 613, 616), (466, 469, 614, 612), (474, 463, 611, 613), (469, 468, 615, 614), (468, 471, 616, 615), (448, 447, 597, 598), (423, 616, 617, 606), (196, 219, 244, 242), (219, 222, 318, 244), (222, 220, 316, 318), (220, 221, 317, 316), (221, 218, 243, 317), (218, 216, 241, 243), (216, 224, 240, 241), (224, 196, 242, 240), (89, 621, 625, 74), (81, 619, 624, 75), (75, 624, 620, 82), (83, 623, 621, 89), (82, 620, 623, 83), (74, 625, 622, 90), (88, 96, 629, 627), (93, 84, 626, 628), (621, 636, 633, 625), (619, 634, 632, 624), (624, 632, 635, 620), (623, 631, 636, 621), (620, 635, 631, 623), (625, 633, 630, 622), (629, 96, 641, 643), (96, 87, 639, 641), (86, 85, 637, 638), (93, 628, 642, 640), (87, 86, 638, 639), (646, 645, 627, 629), (628, 626, 645, 646), (628, 646, 644, 642), (629, 643, 644, 646), (647, 640, 642, 648), (648, 642, 644, 649), (649, 644, 643, 650), (650, 643, 641, 651), (651, 641, 639, 652), (652, 639, 638, 653), (653, 638, 637, 654), (654, 637, 640, 647), (670, 654, 647, 655), (668, 653, 654, 670), (666, 652, 653, 668), (664, 651, 652, 666), (662, 650, 651, 664), (660, 649, 650, 662), (658, 648, 649, 660), (655, 647, 648, 658), (68, 656, 657, 67), (656, 655, 658, 657), (67, 657, 659, 66), (657, 658, 660, 659), (66, 659, 661, 65), (659, 660, 662, 661), (65, 661, 663, 64), (661, 662, 664, 663), (64, 663, 665, 63), (663, 664, 666, 665), (63, 665, 667, 62), (665, 666, 668, 667), (62, 667, 669, 61), (667, 668, 670, 669), (61, 669, 656, 68), (669, 670, 655, 656), (635, 632, 93, 85), (640, 637, 85, 93)])
me_cube.polygons.foreach_set('use_smooth', [True] * 643)
_uv = me_cube.uv_layers.new(name='UVMap')
_uv.uv.foreach_set('vector', [0.4111, 0.7526, 0.4106, 0.8236, 0.3603, 0.8148, 0.363, 0.7559, 0.4106, 0.8236, 0.3879, 0.8919, 0.3433, 0.8711, 0.3603, 0.8148, 0.3879, 0.8919, 0.3396, 0.9538, 0.3095, 0.9167, 0.3433, 0.8711, 0.3433, 0.8711, 0.3095, 0.9167, 0.2884, 0.8908, 0.3016, 0.8588, 0.3603, 0.8148, 0.3433, 0.8711, 0.3016, 0.8588, 0.3143, 0.8066, 0.363, 0.7559, 0.3603, 0.8148, 0.3143, 0.8066, 0.3191, 0.7523, 0.3479, 0.7013, 0.363, 0.7559, 0.3191, 0.7523, 0.3176, 0.7162, 0.3894, 0.6816, 0.4111, 0.7526, 0.363, 0.7559, 0.3479, 0.7013, 0.2713, 0.7443, 0.2619, 0.798, 0.2084, 0.7911, 0.215, 0.7351, 0.2619, 0.798, 0.256, 0.8504, 0.2025, 0.8451, 0.2084, 0.7911, 0.215, 0.7351, 0.2084, 0.7911, 0.154, 0.786, 0.1573, 0.7307, 0.2084, 0.7911, 0.2025, 0.8451, 0.1489, 0.8392, 0.154, 0.786, 0.3176, 0.7162, 0.3191, 0.7523, 0.2713, 0.7443, 0.2843, 0.6944, 0.3191, 0.7523, 0.3143, 0.8066, 0.2619, 0.798, 0.2713, 0.7443, 0.3143, 0.8066, 0.3016, 0.8588, 0.256, 0.8504, 0.2619, 0.798, 0.3016, 0.8588, 0.2884, 0.8908, 0.2537, 0.897, 0.256, 0.8504, 0.256, 0.8504, 0.2537, 0.897, 0.197, 0.8984, 0.2025, 0.8451, 0.2025, 0.8451, 0.197, 0.8984, 0.1416, 0.8855, 0.1489, 0.8392, 0.1489, 0.8392, 0.1416, 0.8855, 0.1088, 0.8726, 0.102, 0.8383, 0.154, 0.786, 0.1489, 0.8392, 0.102, 0.8383, 0.09953, 0.7836, 0.2219, 0.6825, 0.215, 0.7351, 0.1573, 0.7307, 0.1562, 0.6798, 0.2843, 0.6944, 0.2713, 0.7443, 0.215, 0.7351, 0.2219, 0.6825, 0.05132, 0.7836, 0.05847, 0.8429, 0.01112, 0.8555, -1.429e-08, 0.7854, 0.09953, 0.7836, 0.102, 0.8383, 0.05847, 0.8429, 0.05132, 0.7836, 0.102, 0.8383, 0.1088, 0.8726, 0.08314, 0.894, 0.05847, 0.8429, 0.05847, 0.8429, 0.08314, 0.894, 0.04666, 0.9244, 0.01112, 0.8555, 0.1408, 0.5548, 0.1799, 0.5917, 0.1616, 0.6366, 0.1282, 0.5689, 0.2325, 0.6102, 0.2845, 0.607, 0.2814, 0.6621, 0.2269, 0.6516, 0.3894, 0.6816, 0.3479, 0.7013, 0.2814, 0.6621, 0.3449, 0.6157, 0.3479, 0.7013, 0.3176, 0.7162, 0.2843, 0.6944, 0.2814, 0.6621, 0.2814, 0.6621, 0.2843, 0.6944, 0.2219, 0.6825, 0.2269, 0.6516, 0.2269, 0.6516, 0.2219, 0.6825, 0.1562, 0.6798, 0.1616, 0.6366, 0.2563, 0.9409, 0.2674, 0.9916, 0.1863, 1.0, 0.1923, 0.9433, 0.1923, 0.9433, 0.1863, 1.0, 0.1094, 0.9752, 0.1303, 0.928, 0.2884, 0.8908, 0.3095, 0.9167, 0.2563, 0.9409, 0.2537, 0.897, 0.3095, 0.9167, 0.3396, 0.9538, 0.2674, 0.9916, 0.2563, 0.9409, 0.1303, 0.928, 0.1094, 0.9752, 0.04666, 0.9244, 0.08314, 0.894, 0.1416, 0.8855, 0.1303, 0.928, 0.08314, 0.894, 0.1088, 0.8726, 0.197, 0.8984, 0.1923, 0.9433, 0.1303, 0.928, 0.1416, 0.8855, 0.2537, 0.897, 0.2563, 0.9409, 0.1923, 0.9433, 0.197, 0.8984, 0.09953, 0.7836, 0.05132, 0.7836, 0.05742, 0.7232, 0.1076, 0.7282, 0.05132, 0.7836, -1.429e-08, 0.7854, 0.006229, 0.7168, 0.05742, 0.7232, 0.1122, 0.6802, 0.06112, 0.6772, 0.07539, 0.6295, 0.1167, 0.653, 0.06112, 0.6772, 0.01725, 0.6635, 0.04178, 0.6052, 0.07539, 0.6295, 0.05742, 0.7232, 0.006229, 0.7168, 0.01725, 0.6635, 0.06112, 0.6772, 0.1076, 0.7282, 0.05742, 0.7232, 0.06112, 0.6772, 0.1122, 0.6802, 0.154, 0.786, 0.09953, 0.7836, 0.1076, 0.7282, 0.1573, 0.7307, 0.1573, 0.7307, 0.1076, 0.7282, 0.1122, 0.6802, 0.1562, 0.6798, 0.1562, 0.6798, 0.1122, 0.6802, 0.1167, 0.653, 0.1616, 0.6366, 0.07539, 0.6295, 0.04178, 0.6052, 0.07129, 0.5839, 0.0908, 0.6106, 0.1282, 0.5689, 0.1616, 0.6366, 0.0908, 0.6106, 0.07129, 0.5839, 0.07539, 0.6295, 0.0908, 0.6106, 0.1616, 0.6366, 0.1167, 0.653, 0.3349, 0.06189, 0.3439, 0.003592, 0.3444, 0.003769, 0.3349, 0.06193, 0.335, 0.06181, 0.3435, 0.002825, 0.3439, 0.003592, 0.3349, 0.06189, 0.3353, 0.06186, 0.3449, 4.536e-09, 0.3436, 0.001464, 0.3352, 0.06179, 0.3351, 0.062, 0.3453, 0.002788, 0.3454, 0.001708, 0.3352, 0.06195, 0.3451, 0.003559, 0.3349, 0.06196, 0.3349, 0.06193, 0.3444, 0.003769, 0.3352, 0.06179, 0.3436, 0.001464, 0.3435, 0.002825, 0.335, 0.06181, 0.3352, 0.06195, 0.3454, 0.001708, 0.3449, 4.536e-09, 0.3353, 0.06186, 0.3526, 0.3814, 0.3349, 0.4456, 0.3011, 0.4423, 0.3124, 0.3779, 0.2735, 0.3745, 0.2718, 0.4241, 0.2328, 0.4261, 0.237, 0.3595, 0.3427, 0.1907, 0.3467, 0.1579, 0.376, 0.1513, 0.3779, 0.189, 0.28, 0.1813, 0.2892, 0.15, 0.3137, 0.1622, 0.309, 0.1912, 0.3124, 0.3779, 0.3011, 0.4423, 0.2718, 0.4241, 0.2735, 0.3745, 0.2011, 0.347, 0.1981, 0.4142, 0.1488, 0.4061, 0.1559, 0.3368, 0.2465, 0.1665, 0.2614, 0.1326, 0.2892, 0.15, 0.28, 0.1813, 0.3691, 0.1079, 0.3607, 0.0917, 0.3661, 0.07904, 0.383, 0.09554, 0.3012, 0.1133, 0.3102, 0.104, 0.3246, 0.1145, 0.3216, 0.126, 0.2163, 0.1498, 0.2348, 0.1137, 0.2614, 0.1326, 0.2465, 0.1665, 0.3779, 0.189, 0.376, 0.1513, 0.406, 0.1454, 0.4111, 0.1862, 0.3216, 0.126, 0.3246, 0.1145, 0.3428, 0.1103, 0.3469, 0.1211, 0.309, 0.1912, 0.3137, 0.1622, 0.3467, 0.1579, 0.3427, 0.1907, 0.274, 0.07493, 0.2977, 0.06485, 0.3007, 0.07723, 0.2837, 0.0912, 0.237, 0.3595, 0.2328, 0.4261, 0.1981, 0.4142, 0.2011, 0.347, 0.3469, 0.1211, 0.3428, 0.1103, 0.3607, 0.0917, 0.3691, 0.1079, 0.396, 0.387, 0.3795, 0.4553, 0.3349, 0.4456, 0.3526, 0.3814, 0.2836, 0.4647, 0.2754, 0.4615, 0.2751, 0.4516, 0.2835, 0.4482, 0.2426, 0.456, 0.2524, 0.4563, 0.255, 0.4666, 0.2486, 0.4724, 0.2597, 0.4777, 0.2613, 0.4707, 0.2693, 0.4694, 0.2724, 0.4767, 0.2496, 0.4398, 0.2572, 0.447, 0.2524, 0.4563, 0.2426, 0.456, 0.2486, 0.4724, 0.255, 0.4666, 0.2613, 0.4707, 0.2597, 0.4777, 0.2724, 0.4767, 0.2693, 0.4694, 0.2754, 0.4615, 0.2836, 0.4647, 0.4111, 0.1862, 0.4102, 0.2457, 0.3777, 0.2451, 0.3779, 0.189, 0.4061, 0.3127, 0.396, 0.387, 0.3526, 0.3814, 0.3697, 0.3108, 0.28, 0.1813, 0.2646, 0.2317, 0.2254, 0.2164, 0.2465, 0.1665, 0.2462, 0.2922, 0.237, 0.3595, 0.2011, 0.347, 0.2085, 0.2774, 0.2465, 0.1665, 0.2254, 0.2164, 0.1953, 0.2044, 0.2163, 0.1498, 0.2085, 0.2774, 0.2011, 0.347, 0.1559, 0.3368, 0.173, 0.266, 0.3427, 0.1907, 0.3359, 0.2444, 0.3004, 0.2421, 0.309, 0.1912, 0.3261, 0.3089, 0.3124, 0.3779, 0.2735, 0.3745, 0.2856, 0.3061, 0.309, 0.1912, 0.3004, 0.2421, 0.2646, 0.2317, 0.28, 0.1813, 0.2856, 0.3061, 0.2735, 0.3745, 0.237, 0.3595, 0.2462, 0.2922, 0.3779, 0.189, 0.3777, 0.2451, 0.3359, 0.2444, 0.3427, 0.1907, 0.3697, 0.3108, 0.3526, 0.3814, 0.3124, 0.3779, 0.3261, 0.3089, 0.2916, 0.5499, 0.2845, 0.607, 0.2325, 0.6102, 0.244, 0.5504, 0.244, 0.5504, 0.2325, 0.6102, 0.1799, 0.5917, 0.2021, 0.5371, 0.2574, 0.4895, 0.2487, 0.5235, 0.2061, 0.515, 0.2389, 0.4818, 0.2487, 0.5235, 0.244, 0.5504, 0.2021, 0.5371, 0.2061, 0.515, 0.2772, 0.4884, 0.2948, 0.5286, 0.2487, 0.5235, 0.2574, 0.4895, 0.2948, 0.5286, 0.2916, 0.5499, 0.244, 0.5504, 0.2487, 0.5235, 0.3777, 0.2451, 0.3697, 0.3108, 0.3261, 0.3089, 0.3359, 0.2444, 0.3004, 0.2421, 0.2856, 0.3061, 0.2462, 0.2922, 0.2646, 0.2317, 0.3359, 0.2444, 0.3261, 0.3089, 0.2856, 0.3061, 0.3004, 0.2421, 0.2254, 0.2164, 0.2085, 0.2774, 0.173, 0.266, 0.1953, 0.2044, 0.2646, 0.2317, 0.2462, 0.2922, 0.2085, 0.2774, 0.2254, 0.2164, 0.4102, 0.2457, 0.4061, 0.3127, 0.3697, 0.3108, 0.3777, 0.2451, 0.3349, 0.06196, 0.3451, 0.003559, 0.3453, 0.002788, 0.3351, 0.062, 0.1408, 0.5548, 0.1552, 0.5217, 0.2021, 0.5371, 0.1799, 0.5917, 0.2724, 0.4767, 0.2772, 0.4884, 0.2574, 0.4895, 0.2597, 0.4777, 0.2597, 0.4777, 0.2574, 0.4895, 0.2389, 0.4818, 0.2486, 0.4724, 0.2486, 0.4724, 0.2389, 0.4818, 0.2286, 0.4568, 0.2426, 0.456, 0.2021, 0.5371, 0.1552, 0.5217, 0.1568, 0.5027, 0.2061, 0.515, 0.2638, 0.4592, 0.264, 0.458, 0.264, 0.458, 0.2644, 0.459, 0.2835, 0.4482, 0.2751, 0.4516, 0.2676, 0.444, 0.2693, 0.4351, 0.2693, 0.4351, 0.2676, 0.444, 0.2572, 0.447, 0.2496, 0.4398, 0.2426, 0.456, 0.2286, 0.4568, 0.2328, 0.4261, 0.2496, 0.4398, 0.2328, 0.4261, 0.2718, 0.4241, 0.2693, 0.4351, 0.2496, 0.4398, 0.2718, 0.4241, 0.3011, 0.4423, 0.2835, 0.4482, 0.2693, 0.4351, 0.2724, 0.4767, 0.2836, 0.4647, 0.2954, 0.4704, 0.2772, 0.4884, 0.3011, 0.4423, 0.2954, 0.4704, 0.2836, 0.4647, 0.2835, 0.4482, 0.1488, 0.4061, 0.1981, 0.4142, 0.1957, 0.4582, 0.1503, 0.4564, 0.1981, 0.4142, 0.2328, 0.4261, 0.2286, 0.4568, 0.1957, 0.4582, 0.1949, 0.4835, 0.2389, 0.4818, 0.2061, 0.515, 0.1916, 0.4928, 0.1535, 0.4776, 0.1949, 0.4835, 0.1916, 0.4928, 0.1562, 0.4885, 0.1568, 0.5027, 0.1562, 0.4885, 0.1916, 0.4928, 0.2061, 0.515, 0.1535, 0.4776, 0.1503, 0.4564, 0.1957, 0.4582, 0.1949, 0.4835, 0.2389, 0.4818, 0.1949, 0.4835, 0.1957, 0.4582, 0.2286, 0.4568, 0.3349, 0.4456, 0.3223, 0.4825, 0.2954, 0.4704, 0.3011, 0.4423, 0.2772, 0.4884, 0.2954, 0.4704, 0.3223, 0.4825, 0.2948, 0.5286, 0.3795, 0.4553, 0.3604, 0.5013, 0.3223, 0.4825, 0.3349, 0.4456, 0.2948, 0.5286, 0.3223, 0.4825, 0.3604, 0.5013, 0.341, 0.5349, 0.3383, 0.5951, 0.2845, 0.607, 0.2916, 0.5499, 0.3402, 0.5521, 0.2916, 0.5499, 0.2948, 0.5286, 0.341, 0.5349, 0.3402, 0.5521, 0.2649, 0.4581, 0.2641, 0.458, 0.2641, 0.4579, 0.2647, 0.4572, 0.2636, 0.4569, 0.264, 0.4579, 0.264, 0.4579, 0.2631, 0.4578, 0.2642, 0.4568, 0.264, 0.4579, 0.264, 0.4579, 0.2636, 0.4569, 0.2644, 0.459, 0.264, 0.458, 0.2641, 0.458, 0.2649, 0.4581, 0.2633, 0.4588, 0.264, 0.458, 0.264, 0.458, 0.2638, 0.4592, 0.2631, 0.4578, 0.264, 0.4579, 0.264, 0.458, 0.2633, 0.4588, 0.264, 0.458, 0.264, 0.458, 0.264, 0.458, 0.264, 0.458, 0.2647, 0.4572, 0.2641, 0.4579, 0.264, 0.4579, 0.2642, 0.4568, 0.264, 0.458, 0.264, 0.458, 0.264, 0.458, 0.264, 0.4579, 0.264, 0.4579, 0.264, 0.4579, 0.2641, 0.4579, 0.264, 0.4579, 0.264, 0.458, 0.264, 0.458, 0.264, 0.458, 0.264, 0.458, 0.264, 0.458, 0.264, 0.458, 0.264, 0.4579, 0.264, 0.458, 0.2641, 0.458, 0.264, 0.458, 0.264, 0.458, 0.2641, 0.458, 0.264, 0.458, 0.264, 0.4579, 0.264, 0.4579, 0.264, 0.4579, 0.264, 0.4579, 0.264, 0.4579, 0.264, 0.4579, 0.264, 0.4579, 0.264, 0.458, 0.264, 0.4579, 0.264, 0.4579, 0.264, 0.458, 0.264, 0.458, 0.264, 0.458, 0.264, 0.458, 0.264, 0.458, 0.2845, 0.607, 0.3383, 0.5951, 0.3449, 0.6157, 0.2814, 0.6621, 0.1799, 0.5917, 0.2325, 0.6102, 0.2269, 0.6516, 0.1616, 0.6366, 0.264, 0.4579, 0.264, 0.458, 0.264, 0.458, 0.264, 0.4579, 0.264, 0.458, 0.264, 0.458, 0.264, 0.458, 0.264, 0.458, 0.264, 0.458, 0.264, 0.458, 0.264, 0.458, 0.264, 0.458, 0.264, 0.4579, 0.264, 0.458, 0.264, 0.458, 0.264, 0.458, 0.264, 0.458, 0.264, 0.458, 0.264, 0.458, 0.264, 0.458, 0.264, 0.4579, 0.264, 0.458, 0.264, 0.458, 0.264, 0.4579, 0.264, 0.458, 0.264, 0.458, 0.264, 0.458, 0.264, 0.458, 0.264, 0.458, 0.264, 0.458, 0.264, 0.458, 0.264, 0.458, 0.264, 0.458, 0.264, 0.458, 0.264, 0.458, 0.264, 0.458, 0.264, 0.458, 0.264, 0.458, 0.264, 0.458, 0.264, 0.458, 0.264, 0.458, 0.264, 0.458, 0.264, 0.458, 0.264, 0.458, 0.264, 0.458, 0.264, 0.458, 0.264, 0.458, 0.264, 0.458, 0.264, 0.458, 0.264, 0.458, 0.264, 0.458, 0.264, 0.458, 0.264, 0.458, 0.264, 0.458, 0.264, 0.458, 0.264, 0.458, 0.264, 0.458, 0.264, 0.458, 0.264, 0.458, 0.264, 0.458, 0.264, 0.458, 0.264, 0.458, 0.264, 0.458, 0.264, 0.458, 0.264, 0.4579, 0.264, 0.4579, 0.264, 0.4579, 0.264, 0.4579, 0.264, 0.458, 0.264, 0.458, 0.264, 0.4579, 0.264, 0.4579, 0.2641, 0.4579, 0.2641, 0.458, 0.2641, 0.458, 0.2641, 0.4579, 0.264, 0.458, 0.264, 0.458, 0.264, 0.458, 0.264, 0.458, 0.264, 0.458, 0.264, 0.458, 0.264, 0.458, 0.264, 0.458, 0.264, 0.4579, 0.264, 0.4579, 0.264, 0.4579, 0.264, 0.4579, 0.264, 0.458, 0.264, 0.458, 0.264, 0.458, 0.264, 0.458, 0.264, 0.4579, 0.264, 0.4579, 0.264, 0.4579, 0.264, 0.4579, 0.264, 0.4579, 0.2641, 0.4579, 0.2641, 0.4579, 0.264, 0.4579, 0.264, 0.458, 0.264, 0.458, 0.264, 0.458, 0.264, 0.458, 0.264, 0.458, 0.264, 0.458, 0.264, 0.458, 0.264, 0.458, 0.264, 0.458, 0.264, 0.458, 0.264, 0.458, 0.2641, 0.458, 0.2641, 0.458, 0.264, 0.458, 0.264, 0.4579, 0.2641, 0.4579, 0.264, 0.458, 0.264, 0.4579, 0.264, 0.4579, 0.264, 0.458, 0.264, 0.458, 0.264, 0.458, 0.264, 0.458, 0.264, 0.458, 0.264, 0.458, 0.264, 0.458, 0.264, 0.458, 0.264, 0.458, 0.264, 0.458, 0.264, 0.458, 0.264, 0.458, 0.264, 0.458, 0.264, 0.458, 0.264, 0.458, 0.264, 0.458, 0.264, 0.458, 0.264, 0.458, 0.264, 0.458, 0.264, 0.458, 0.264, 0.458, 0.264, 0.458, 0.264, 0.458, 0.264, 0.458, 0.264, 0.458, 0.264, 0.458, 0.264, 0.458, 0.264, 0.458, 0.264, 0.458, 0.264, 0.458, 0.264, 0.458, 0.264, 0.458, 0.264, 0.458, 0.2751, 0.4516, 0.2647, 0.4572, 0.2642, 0.4568, 0.2676, 0.444, 0.2524, 0.4563, 0.2631, 0.4578, 0.2633, 0.4588, 0.255, 0.4666, 0.255, 0.4666, 0.2633, 0.4588, 0.2638, 0.4592, 0.2613, 0.4707, 0.2693, 0.4694, 0.2644, 0.459, 0.2649, 0.4581, 0.2754, 0.4615, 0.2676, 0.444, 0.2642, 0.4568, 0.2636, 0.4569, 0.2572, 0.447, 0.2572, 0.447, 0.2636, 0.4569, 0.2631, 0.4578, 0.2524, 0.4563, 0.2754, 0.4615, 0.2649, 0.4581, 0.2647, 0.4572, 0.2751, 0.4516, 0.2613, 0.4707, 0.2638, 0.4592, 0.2644, 0.459, 0.2693, 0.4694, 0.264, 0.458, 0.264, 0.458, 0.264, 0.458, 0.264, 0.458, 0.264, 0.458, 0.264, 0.458, 0.264, 0.458, 0.264, 0.458, 0.264, 0.458, 0.264, 0.458, 0.264, 0.458, 0.264, 0.458, 0.264, 0.458, 0.264, 0.458, 0.264, 0.458, 0.264, 0.458, 0.264, 0.458, 0.264, 0.458, 0.264, 0.458, 0.264, 0.458, 0.264, 0.458, 0.264, 0.458, 0.264, 0.458, 0.264, 0.458, 0.264, 0.458, 0.264, 0.458, 0.264, 0.458, 0.264, 0.458, 0.264, 0.458, 0.264, 0.458, 0.264, 0.458, 0.264, 0.458, 0.264, 0.458, 0.264, 0.458, 0.264, 0.458, 0.264, 0.458, 0.264, 0.458, 0.264, 0.458, 0.264, 0.458, 0.264, 0.458, 0.264, 0.458, 0.264, 0.458, 0.264, 0.458, 0.264, 0.458, 0.264, 0.458, 0.264, 0.458, 0.264, 0.458, 0.264, 0.458, 0.264, 0.458, 0.264, 0.458, 0.264, 0.458, 0.264, 0.458, 0.264, 0.458, 0.264, 0.458, 0.264, 0.458, 0.264, 0.458, 0.264, 0.458, 0.264, 0.458, 0.264, 0.458, 0.264, 0.458, 0.264, 0.458, 0.264, 0.458, 0.264, 0.458, 0.264, 0.458, 0.264, 0.458, 0.264, 0.458, 0.264, 0.458, 0.264, 0.458, 0.264, 0.458, 0.264, 0.458, 0.264, 0.458, 0.264, 0.458, 0.264, 0.458, 0.264, 0.458, 0.264, 0.458, 0.264, 0.458, 0.264, 0.458, 0.264, 0.458, 0.264, 0.458, 0.264, 0.458, 0.264, 0.458, 0.264, 0.458, 0.264, 0.458, 0.264, 0.458, 0.264, 0.458, 0.264, 0.458, 0.264, 0.458, 0.264, 0.458, 0.264, 0.458, 0.264, 0.458, 0.264, 0.458, 0.264, 0.458, 0.264, 0.458, 0.264, 0.458, 0.264, 0.458, 0.264, 0.458, 0.264, 0.458, 0.264, 0.458, 0.264, 0.458, 0.264, 0.458, 0.264, 0.458, 0.264, 0.458, 0.264, 0.458, 0.264, 0.458, 0.264, 0.458, 0.264, 0.458, 0.264, 0.458, 0.264, 0.458, 0.264, 0.458, 0.264, 0.458, 0.264, 0.458, 0.264, 0.458, 0.264, 0.458, 0.264, 0.458, 0.264, 0.458, 0.264, 0.458, 0.264, 0.458, 0.264, 0.458, 0.264, 0.458, 0.264, 0.458, 0.264, 0.458, 0.264, 0.458, 0.264, 0.458, 0.264, 0.458, 0.264, 0.458, 0.264, 0.458, 0.264, 0.458, 0.264, 0.458, 0.264, 0.458, 0.264, 0.458, 0.264, 0.458, 0.264, 0.458, 0.264, 0.458, 0.264, 0.458, 0.264, 0.458, 0.264, 0.458, 0.264, 0.458, 0.264, 0.458, 0.264, 0.458, 0.264, 0.458, 0.264, 0.458, 0.264, 0.458, 0.264, 0.458, 0.264, 0.458, 0.264, 0.458, 0.264, 0.458, 0.264, 0.458, 0.264, 0.458, 0.264, 0.458, 0.264, 0.458, 0.264, 0.458, 0.264, 0.458, 0.264, 0.458, 0.264, 0.458, 0.264, 0.458, 0.264, 0.458, 0.264, 0.458, 0.264, 0.458, 0.264, 0.458, 0.264, 0.458, 0.264, 0.458, 0.264, 0.458, 0.264, 0.458, 0.264, 0.458, 0.264, 0.458, 0.264, 0.458, 0.264, 0.458, 0.264, 0.458, 0.264, 0.458, 0.264, 0.458, 0.264, 0.458, 0.264, 0.458, 0.264, 0.458, 0.264, 0.458, 0.264, 0.458, 0.264, 0.458, 0.264, 0.458, 0.264, 0.458, 0.264, 0.458, 0.264, 0.458, 0.264, 0.458, 0.264, 0.458, 0.264, 0.458, 0.264, 0.458, 0.264, 0.458, 0.264, 0.458, 0.264, 0.458, 0.264, 0.458, 0.264, 0.458, 0.264, 0.458, 0.264, 0.458, 0.264, 0.458, 0.264, 0.458, 0.264, 0.458, 0.264, 0.458, 0.264, 0.458, 0.264, 0.458, 0.264, 0.458, 0.264, 0.458, 0.264, 0.458, 0.264, 0.458, 0.264, 0.458, 0.264, 0.458, 0.264, 0.458, 0.264, 0.458, 0.264, 0.458, 0.264, 0.458, 0.264, 0.458, 0.264, 0.458, 0.264, 0.458, 0.264, 0.458, 0.264, 0.458, 0.264, 0.458, 0.264, 0.458, 0.264, 0.458, 0.264, 0.458, 0.264, 0.458, 0.264, 0.458, 0.264, 0.458, 0.264, 0.458, 0.264, 0.458, 0.264, 0.458, 0.264, 0.458, 0.264, 0.458, 0.264, 0.458, 0.264, 0.458, 0.264, 0.458, 0.264, 0.458, 0.264, 0.458, 0.264, 0.458, 0.264, 0.458, 0.264, 0.458, 0.264, 0.458, 0.264, 0.458, 0.264, 0.458, 0.264, 0.458, 0.264, 0.458, 0.264, 0.458, 0.264, 0.458, 0.264, 0.458, 0.264, 0.458, 0.264, 0.458, 0.264, 0.458, 0.264, 0.458, 0.264, 0.458, 0.264, 0.458, 0.264, 0.458, 0.264, 0.458, 0.264, 0.458, 0.264, 0.458, 0.264, 0.458, 0.264, 0.458, 0.264, 0.458, 0.264, 0.458, 0.264, 0.458, 0.264, 0.458, 0.264, 0.458, 0.264, 0.458, 0.264, 0.458, 0.264, 0.458, 0.264, 0.458, 0.264, 0.458, 0.264, 0.458, 0.264, 0.458, 0.264, 0.458, 0.264, 0.458, 0.264, 0.458, 0.264, 0.458, 0.264, 0.458, 0.264, 0.458, 0.264, 0.458, 0.264, 0.458, 0.264, 0.458, 0.264, 0.458, 0.264, 0.458, 0.264, 0.458, 0.264, 0.458, 0.264, 0.458, 0.264, 0.458, 0.264, 0.458, 0.264, 0.458, 0.264, 0.458, 0.264, 0.458, 0.264, 0.458, 0.264, 0.458, 0.264, 0.458, 0.264, 0.458, 0.264, 0.458, 0.264, 0.458, 0.264, 0.458, 0.264, 0.458, 0.264, 0.458, 0.264, 0.458, 0.264, 0.458, 0.264, 0.458, 0.264, 0.458, 0.264, 0.458, 0.264, 0.458, 0.264, 0.458, 0.264, 0.458, 0.264, 0.458, 0.264, 0.458, 0.264, 0.458, 0.264, 0.458, 0.264, 0.458, 0.264, 0.458, 0.264, 0.458, 0.264, 0.458, 0.264, 0.458, 0.264, 0.458, 0.264, 0.458, 0.264, 0.458, 0.264, 0.458, 0.264, 0.458, 0.264, 0.458, 0.264, 0.458, 0.264, 0.458, 0.264, 0.458, 0.264, 0.458, 0.264, 0.458, 0.264, 0.458, 0.264, 0.458, 0.264, 0.458, 0.264, 0.458, 0.264, 0.458, 0.264, 0.458, 0.264, 0.458, 0.264, 0.458, 0.264, 0.458, 0.264, 0.458, 0.264, 0.458, 0.264, 0.458, 0.264, 0.458, 0.264, 0.458, 0.264, 0.458, 0.264, 0.458, 0.264, 0.458, 0.264, 0.458, 0.264, 0.458, 0.264, 0.458, 0.264, 0.458, 0.264, 0.458, 0.264, 0.458, 0.264, 0.458, 0.264, 0.458, 0.264, 0.458, 0.264, 0.458, 0.264, 0.458, 0.264, 0.458, 0.264, 0.458, 0.264, 0.458, 0.264, 0.458, 0.264, 0.458, 0.264, 0.458, 0.264, 0.458, 0.264, 0.458, 0.264, 0.458, 0.264, 0.458, 0.264, 0.458, 0.264, 0.458, 0.264, 0.458, 0.264, 0.458, 0.264, 0.458, 0.264, 0.458, 0.264, 0.458, 0.264, 0.458, 0.264, 0.458, 0.264, 0.458, 0.264, 0.458, 0.264, 0.458, 0.264, 0.458, 0.264, 0.458, 0.264, 0.458, 0.264, 0.458, 0.264, 0.458, 0.264, 0.458, 0.264, 0.458, 0.264, 0.458, 0.264, 0.458, 0.264, 0.458, 0.264, 0.458, 0.264, 0.458, 0.264, 0.458, 0.264, 0.458, 0.264, 0.458, 0.264, 0.458, 0.264, 0.458, 0.264, 0.458, 0.264, 0.458, 0.264, 0.458, 0.264, 0.458, 0.264, 0.458, 0.264, 0.458, 0.264, 0.458, 0.264, 0.458, 0.264, 0.458, 0.264, 0.458, 0.264, 0.458, 0.264, 0.458, 0.264, 0.458, 0.264, 0.458, 0.264, 0.458, 0.264, 0.458, 0.264, 0.458, 0.264, 0.458, 0.264, 0.458, 0.264, 0.458, 0.264, 0.458, 0.264, 0.458, 0.264, 0.458, 0.264, 0.458, 0.264, 0.458, 0.264, 0.458, 0.264, 0.458, 0.264, 0.458, 0.264, 0.458, 0.264, 0.458, 0.264, 0.458, 0.264, 0.458, 0.264, 0.458, 0.264, 0.458, 0.264, 0.458, 0.264, 0.458, 0.264, 0.458, 0.264, 0.458, 0.264, 0.458, 0.264, 0.458, 0.264, 0.458, 0.264, 0.458, 0.264, 0.458, 0.264, 0.458, 0.264, 0.458, 0.264, 0.458, 0.264, 0.458, 0.264, 0.458, 0.264, 0.458, 0.264, 0.458, 0.264, 0.458, 0.264, 0.458, 0.264, 0.458, 0.264, 0.458, 0.264, 0.458, 0.264, 0.458, 0.264, 0.458, 0.264, 0.458, 0.264, 0.458, 0.264, 0.458, 0.264, 0.458, 0.264, 0.458, 0.264, 0.458, 0.264, 0.458, 0.264, 0.458, 0.264, 0.458, 0.264, 0.458, 0.264, 0.458, 0.264, 0.458, 0.264, 0.458, 0.264, 0.458, 0.264, 0.458, 0.264, 0.458, 0.264, 0.458, 0.264, 0.458, 0.264, 0.458, 0.264, 0.458, 0.264, 0.458, 0.264, 0.458, 0.264, 0.458, 0.264, 0.458, 0.264, 0.458, 0.264, 0.458, 0.264, 0.458, 0.264, 0.458, 0.264, 0.458, 0.264, 0.458, 0.264, 0.458, 0.264, 0.458, 0.264, 0.458, 0.264, 0.458, 0.264, 0.458, 0.264, 0.458, 0.264, 0.458, 0.264, 0.458, 0.264, 0.458, 0.264, 0.458, 0.264, 0.458, 0.264, 0.458, 0.264, 0.458, 0.264, 0.458, 0.264, 0.458, 0.264, 0.458, 0.264, 0.458, 0.264, 0.458, 0.264, 0.458, 0.264, 0.458, 0.264, 0.458, 0.264, 0.458, 0.264, 0.458, 0.264, 0.458, 0.264, 0.458, 0.264, 0.458, 0.264, 0.458, 0.264, 0.458, 0.264, 0.458, 0.264, 0.458, 0.264, 0.458, 0.264, 0.458, 0.264, 0.458, 0.264, 0.458, 0.264, 0.458, 0.264, 0.458, 0.264, 0.458, 0.264, 0.458, 0.264, 0.458, 0.264, 0.458, 0.264, 0.458, 0.264, 0.458, 0.264, 0.458, 0.264, 0.458, 0.264, 0.458, 0.264, 0.458, 0.264, 0.458, 0.264, 0.458, 0.264, 0.458, 0.264, 0.458, 0.264, 0.458, 0.264, 0.458, 0.264, 0.458, 0.264, 0.458, 0.264, 0.458, 0.264, 0.458, 0.264, 0.458, 0.264, 0.458, 0.264, 0.458, 0.264, 0.458, 0.264, 0.458, 0.264, 0.458, 0.264, 0.458, 0.264, 0.458, 0.264, 0.458, 0.264, 0.458, 0.264, 0.458, 0.264, 0.458, 0.264, 0.458, 0.264, 0.458, 0.264, 0.458, 0.264, 0.458, 0.264, 0.458, 0.264, 0.458, 0.264, 0.458, 0.264, 0.458, 0.264, 0.458, 0.264, 0.458, 0.264, 0.458, 0.264, 0.458, 0.264, 0.458, 0.264, 0.458, 0.264, 0.458, 0.264, 0.458, 0.264, 0.458, 0.264, 0.458, 0.264, 0.458, 0.264, 0.458, 0.264, 0.458, 0.264, 0.458, 0.264, 0.458, 0.264, 0.458, 0.264, 0.458, 0.264, 0.458, 0.264, 0.458, 0.264, 0.458, 0.264, 0.458, 0.264, 0.458, 0.264, 0.458, 0.264, 0.458, 0.264, 0.458, 0.264, 0.458, 0.264, 0.458, 0.264, 0.458, 0.264, 0.458, 0.264, 0.458, 0.264, 0.458, 0.264, 0.458, 0.264, 0.458, 0.264, 0.458, 0.264, 0.458, 0.264, 0.458, 0.264, 0.458, 0.264, 0.458, 0.264, 0.458, 0.264, 0.458, 0.264, 0.458, 0.264, 0.458, 0.264, 0.458, 0.264, 0.458, 0.264, 0.458, 0.264, 0.458, 0.264, 0.458, 0.264, 0.458, 0.264, 0.458, 0.264, 0.458, 0.264, 0.458, 0.264, 0.458, 0.264, 0.458, 0.264, 0.458, 0.264, 0.458, 0.264, 0.458, 0.264, 0.458, 0.264, 0.458, 0.264, 0.458, 0.264, 0.458, 0.264, 0.458, 0.264, 0.458, 0.264, 0.458, 0.264, 0.458, 0.264, 0.458, 0.264, 0.458, 0.264, 0.458, 0.264, 0.458, 0.264, 0.458, 0.264, 0.458, 0.264, 0.458, 0.264, 0.458, 0.264, 0.458, 0.264, 0.458, 0.264, 0.458, 0.264, 0.458, 0.264, 0.458, 0.264, 0.458, 0.264, 0.458, 0.264, 0.458, 0.264, 0.458, 0.264, 0.458, 0.264, 0.458, 0.264, 0.458, 0.264, 0.458, 0.264, 0.458, 0.264, 0.458, 0.264, 0.458, 0.264, 0.458, 0.264, 0.458, 0.264, 0.458, 0.264, 0.458, 0.264, 0.458, 0.264, 0.458, 0.264, 0.458, 0.264, 0.458, 0.264, 0.458, 0.264, 0.458, 0.264, 0.458, 0.264, 0.458, 0.264, 0.458, 0.264, 0.458, 0.264, 0.458, 0.264, 0.458, 0.264, 0.458, 0.264, 0.458, 0.264, 0.458, 0.264, 0.458, 0.264, 0.458, 0.264, 0.458, 0.264, 0.458, 0.264, 0.458, 0.264, 0.458, 0.264, 0.458, 0.264, 0.458, 0.264, 0.458, 0.264, 0.458, 0.264, 0.458, 0.264, 0.458, 0.264, 0.458, 0.264, 0.458, 0.264, 0.458, 0.264, 0.458, 0.264, 0.458, 0.264, 0.458, 0.264, 0.458, 0.264, 0.458, 0.264, 0.458, 0.264, 0.458, 0.264, 0.458, 0.264, 0.458, 0.264, 0.458, 0.264, 0.458, 0.264, 0.458, 0.264, 0.458, 0.264, 0.458, 0.264, 0.458, 0.264, 0.458, 0.264, 0.458, 0.264, 0.458, 0.264, 0.458, 0.264, 0.458, 0.264, 0.458, 0.264, 0.458, 0.264, 0.458, 0.264, 0.458, 0.264, 0.458, 0.264, 0.458, 0.264, 0.458, 0.264, 0.458, 0.264, 0.458, 0.264, 0.458, 0.264, 0.458, 0.264, 0.458, 0.264, 0.458, 0.264, 0.458, 0.264, 0.458, 0.264, 0.458, 0.264, 0.458, 0.264, 0.458, 0.264, 0.458, 0.264, 0.458, 0.264, 0.458, 0.264, 0.458, 0.264, 0.458, 0.264, 0.458, 0.264, 0.458, 0.264, 0.458, 0.264, 0.458, 0.264, 0.458, 0.264, 0.458, 0.264, 0.458, 0.264, 0.458, 0.264, 0.458, 0.264, 0.458, 0.264, 0.458, 0.264, 0.458, 0.264, 0.458, 0.264, 0.458, 0.264, 0.458, 0.264, 0.458, 0.264, 0.458, 0.264, 0.458, 0.264, 0.458, 0.264, 0.458, 0.264, 0.458, 0.264, 0.458, 0.264, 0.458, 0.264, 0.458, 0.264, 0.458, 0.264, 0.458, 0.264, 0.458, 0.264, 0.458, 0.264, 0.458, 0.264, 0.458, 0.264, 0.458, 0.264, 0.458, 0.264, 0.458, 0.264, 0.458, 0.264, 0.458, 0.264, 0.458, 0.264, 0.458, 0.264, 0.458, 0.264, 0.458, 0.264, 0.458, 0.264, 0.458, 0.264, 0.458, 0.264, 0.458, 0.264, 0.458, 0.264, 0.458, 0.264, 0.458, 0.264, 0.458, 0.264, 0.458, 0.264, 0.458, 0.264, 0.458, 0.264, 0.458, 0.264, 0.458, 0.264, 0.458, 0.264, 0.458, 0.264, 0.458, 0.264, 0.458, 0.264, 0.458, 0.264, 0.458, 0.264, 0.458, 0.264, 0.458, 0.264, 0.458, 0.264, 0.458, 0.264, 0.458, 0.264, 0.458, 0.264, 0.458, 0.264, 0.458, 0.264, 0.458, 0.264, 0.458, 0.264, 0.458, 0.264, 0.458, 0.264, 0.458, 0.264, 0.458, 0.264, 0.458, 0.264, 0.458, 0.264, 0.458, 0.264, 0.458, 0.264, 0.458, 0.264, 0.458, 0.264, 0.458, 0.264, 0.458, 0.264, 0.458, 0.264, 0.458, 0.264, 0.458, 0.264, 0.458, 0.264, 0.458, 0.264, 0.458, 0.264, 0.458, 0.264, 0.458, 0.264, 0.458, 0.264, 0.458, 0.264, 0.458, 0.264, 0.458, 0.264, 0.458, 0.264, 0.458, 0.264, 0.458, 0.264, 0.458, 0.264, 0.458, 0.264, 0.458, 0.264, 0.458, 0.264, 0.458, 0.264, 0.458, 0.264, 0.458, 0.264, 0.458, 0.264, 0.458, 0.264, 0.458, 0.264, 0.458, 0.264, 0.458, 0.264, 0.458, 0.264, 0.458, 0.264, 0.458, 0.264, 0.458, 0.264, 0.458, 0.264, 0.458, 0.264, 0.458, 0.264, 0.458, 0.264, 0.458, 0.264, 0.458, 0.264, 0.458, 0.264, 0.458, 0.264, 0.458, 0.264, 0.458, 0.264, 0.458, 0.264, 0.458, 0.264, 0.458, 0.264, 0.458, 0.264, 0.458, 0.264, 0.458, 0.264, 0.458, 0.264, 0.458, 0.264, 0.458, 0.264, 0.458, 0.264, 0.458, 0.264, 0.458, 0.264, 0.458, 0.264, 0.458, 0.264, 0.458, 0.264, 0.458, 0.264, 0.458, 0.264, 0.458, 0.264, 0.458, 0.264, 0.458, 0.264, 0.458, 0.264, 0.458, 0.264, 0.458, 0.264, 0.458, 0.264, 0.458, 0.264, 0.458, 0.264, 0.458, 0.264, 0.458, 0.264, 0.458, 0.264, 0.458, 0.264, 0.458, 0.264, 0.458, 0.264, 0.458, 0.264, 0.458, 0.264, 0.458, 0.264, 0.458, 0.264, 0.458, 0.264, 0.458, 0.264, 0.458, 0.264, 0.458, 0.264, 0.458, 0.264, 0.458, 0.264, 0.458, 0.264, 0.458, 0.264, 0.458, 0.264, 0.458, 0.264, 0.458, 0.264, 0.458, 0.264, 0.458, 0.264, 0.458, 0.264, 0.458, 0.264, 0.458, 0.264, 0.458, 0.264, 0.458, 0.264, 0.458, 0.264, 0.458, 0.264, 0.458, 0.264, 0.458, 0.264, 0.458, 0.264, 0.458, 0.264, 0.458, 0.264, 0.458, 0.264, 0.458, 0.264, 0.458, 0.264, 0.458, 0.264, 0.458, 0.264, 0.458, 0.264, 0.458, 0.264, 0.458, 0.264, 0.458, 0.264, 0.458, 0.264, 0.458, 0.264, 0.458, 0.264, 0.458, 0.264, 0.458, 0.264, 0.458, 0.264, 0.458, 0.264, 0.458, 0.264, 0.458, 0.264, 0.458, 0.264, 0.458, 0.264, 0.458, 0.264, 0.458, 0.264, 0.458, 0.264, 0.458, 0.264, 0.458, 0.264, 0.458, 0.264, 0.458, 0.264, 0.458, 0.264, 0.458, 0.264, 0.458, 0.264, 0.458, 0.264, 0.458, 0.264, 0.458, 0.264, 0.458, 0.264, 0.458, 0.264, 0.458, 0.264, 0.458, 0.264, 0.458, 0.264, 0.458, 0.264, 0.458, 0.264, 0.458, 0.264, 0.458, 0.264, 0.458, 0.264, 0.458, 0.264, 0.458, 0.264, 0.458, 0.264, 0.458, 0.264, 0.458, 0.264, 0.458, 0.264, 0.458, 0.264, 0.458, 0.264, 0.458, 0.264, 0.458, 0.264, 0.458, 0.264, 0.458, 0.264, 0.458, 0.264, 0.458, 0.264, 0.458, 0.264, 0.458, 0.264, 0.458, 0.264, 0.458, 0.264, 0.458, 0.264, 0.458, 0.264, 0.458, 0.264, 0.458, 0.264, 0.458, 0.264, 0.458, 0.264, 0.458, 0.264, 0.458, 0.264, 0.458, 0.264, 0.458, 0.264, 0.458, 0.264, 0.458, 0.264, 0.458, 0.264, 0.458, 0.264, 0.458, 0.264, 0.458, 0.264, 0.458, 0.264, 0.458, 0.264, 0.458, 0.264, 0.458, 0.264, 0.458, 0.264, 0.458, 0.264, 0.458, 0.264, 0.458, 0.264, 0.458, 0.264, 0.458, 0.264, 0.458, 0.264, 0.458, 0.264, 0.458, 0.264, 0.458, 0.264, 0.458, 0.264, 0.458, 0.264, 0.458, 0.264, 0.458, 0.264, 0.458, 0.264, 0.458, 0.264, 0.458, 0.264, 0.458, 0.264, 0.458, 0.264, 0.458, 0.264, 0.458, 0.264, 0.458, 0.264, 0.458, 0.264, 0.458, 0.264, 0.458, 0.264, 0.458, 0.264, 0.458, 0.264, 0.458, 0.264, 0.458, 0.264, 0.458, 0.264, 0.458, 0.264, 0.458, 0.264, 0.458, 0.264, 0.458, 0.264, 0.458, 0.264, 0.458, 0.264, 0.458, 0.264, 0.458, 0.264, 0.458, 0.264, 0.458, 0.264, 0.458, 0.264, 0.458, 0.264, 0.458, 0.264, 0.458, 0.264, 0.458, 0.264, 0.458, 0.264, 0.458, 0.264, 0.458, 0.264, 0.458, 0.264, 0.458, 0.264, 0.458, 0.264, 0.458, 0.264, 0.458, 0.264, 0.458, 0.264, 0.458, 0.264, 0.458, 0.264, 0.458, 0.264, 0.458, 0.264, 0.458, 0.264, 0.458, 0.264, 0.458, 0.264, 0.458, 0.264, 0.458, 0.264, 0.458, 0.264, 0.458, 0.264, 0.458, 0.264, 0.458, 0.264, 0.458, 0.264, 0.458, 0.264, 0.458, 0.264, 0.458, 0.264, 0.458, 0.264, 0.458, 0.264, 0.458, 0.264, 0.458, 0.264, 0.458, 0.264, 0.458, 0.264, 0.458, 0.264, 0.458, 0.264, 0.458, 0.264, 0.458, 0.264, 0.458, 0.264, 0.458, 0.264, 0.458, 0.264, 0.458, 0.264, 0.458, 0.264, 0.458, 0.264, 0.458, 0.264, 0.458, 0.264, 0.458, 0.264, 0.458, 0.264, 0.458, 0.264, 0.458, 0.264, 0.458, 0.264, 0.458, 0.264, 0.458, 0.264, 0.458, 0.264, 0.458, 0.264, 0.458, 0.264, 0.458, 0.264, 0.458, 0.264, 0.458, 0.264, 0.458, 0.264, 0.458, 0.264, 0.458, 0.264, 0.458, 0.264, 0.458, 0.264, 0.458, 0.264, 0.458, 0.264, 0.458, 0.264, 0.458, 0.264, 0.458, 0.264, 0.458, 0.264, 0.458, 0.264, 0.458, 0.264, 0.458, 0.264, 0.458, 0.264, 0.458, 0.264, 0.458, 0.264, 0.458, 0.264, 0.458, 0.264, 0.458, 0.264, 0.458, 0.264, 0.458, 0.264, 0.458, 0.264, 0.458, 0.264, 0.458, 0.264, 0.458, 0.264, 0.458, 0.264, 0.458, 0.264, 0.458, 0.264, 0.458, 0.264, 0.458, 0.264, 0.458, 0.264, 0.458, 0.264, 0.458, 0.264, 0.458, 0.264, 0.458, 0.264, 0.458, 0.264, 0.458, 0.264, 0.458, 0.264, 0.458, 0.264, 0.458, 0.264, 0.458, 0.264, 0.458, 0.264, 0.458, 0.264, 0.458, 0.264, 0.458, 0.264, 0.458, 0.264, 0.458, 0.264, 0.458, 0.264, 0.458, 0.264, 0.458, 0.264, 0.458, 0.264, 0.458, 0.264, 0.458, 0.264, 0.458, 0.264, 0.458, 0.264, 0.458, 0.264, 0.458, 0.264, 0.458, 0.264, 0.458, 0.264, 0.458, 0.264, 0.458, 0.264, 0.458, 0.264, 0.458, 0.264, 0.458, 0.264, 0.458, 0.264, 0.458, 0.264, 0.458, 0.264, 0.458, 0.264, 0.458, 0.264, 0.458, 0.264, 0.458, 0.264, 0.458, 0.264, 0.458, 0.264, 0.458, 0.264, 0.458, 0.264, 0.458, 0.264, 0.458, 0.264, 0.458, 0.264, 0.458, 0.264, 0.458, 0.264, 0.458, 0.264, 0.458, 0.264, 0.458, 0.264, 0.458, 0.264, 0.458, 0.264, 0.458, 0.264, 0.458, 0.264, 0.458, 0.264, 0.458, 0.264, 0.458, 0.264, 0.458, 0.264, 0.458, 0.264, 0.458, 0.264, 0.458, 0.264, 0.458, 0.264, 0.458, 0.264, 0.458, 0.264, 0.458, 0.264, 0.458, 0.264, 0.458, 0.264, 0.458, 0.264, 0.458, 0.264, 0.458, 0.264, 0.458, 0.264, 0.458, 0.264, 0.458, 0.264, 0.458, 0.264, 0.458, 0.264, 0.458, 0.264, 0.458, 0.264, 0.458, 0.264, 0.458, 0.264, 0.458, 0.264, 0.458, 0.264, 0.458, 0.264, 0.458, 0.264, 0.458, 0.264, 0.458, 0.264, 0.458, 0.264, 0.458, 0.264, 0.458, 0.264, 0.458, 0.264, 0.458, 0.264, 0.458, 0.264, 0.458, 0.264, 0.458, 0.264, 0.458, 0.264, 0.458, 0.264, 0.458, 0.264, 0.458, 0.264, 0.458, 0.264, 0.458, 0.264, 0.458, 0.264, 0.458, 0.264, 0.458, 0.264, 0.458, 0.264, 0.458, 0.264, 0.458, 0.264, 0.458, 0.264, 0.458, 0.264, 0.458, 0.264, 0.458, 0.264, 0.458, 0.264, 0.458, 0.264, 0.458, 0.264, 0.458, 0.264, 0.458, 0.264, 0.458, 0.264, 0.458, 0.264, 0.458, 0.264, 0.458, 0.264, 0.458, 0.264, 0.458, 0.264, 0.458, 0.264, 0.458, 0.264, 0.458, 0.264, 0.458, 0.264, 0.458, 0.264, 0.458, 0.264, 0.458, 0.264, 0.458, 0.264, 0.458, 0.264, 0.458, 0.264, 0.458, 0.264, 0.458, 0.264, 0.458, 0.264, 0.458, 0.264, 0.458, 0.264, 0.458, 0.264, 0.458, 0.264, 0.458, 0.264, 0.458, 0.264, 0.458, 0.264, 0.458, 0.264, 0.458, 0.264, 0.458, 0.264, 0.458, 0.264, 0.458, 0.264, 0.458, 0.264, 0.458, 0.264, 0.458, 0.264, 0.458, 0.264, 0.458, 0.264, 0.458, 0.264, 0.458, 0.264, 0.458, 0.264, 0.458, 0.264, 0.458, 0.264, 0.458, 0.264, 0.458, 0.264, 0.458, 0.264, 0.458, 0.264, 0.458, 0.264, 0.458, 0.264, 0.458, 0.264, 0.458, 0.264, 0.458, 0.264, 0.458, 0.264, 0.458, 0.264, 0.458, 0.264, 0.458, 0.264, 0.458, 0.264, 0.458, 0.264, 0.458, 0.264, 0.458, 0.264, 0.458, 0.264, 0.458, 0.264, 0.458, 0.264, 0.458, 0.264, 0.458, 0.264, 0.458, 0.264, 0.458, 0.264, 0.458, 0.264, 0.458, 0.264, 0.458, 0.264, 0.458, 0.264, 0.458, 0.264, 0.458, 0.264, 0.458, 0.264, 0.458, 0.264, 0.458, 0.264, 0.458, 0.264, 0.458, 0.264, 0.458, 0.264, 0.458, 0.264, 0.458, 0.264, 0.458, 0.264, 0.458, 0.264, 0.458, 0.264, 0.458, 0.264, 0.458, 0.264, 0.458, 0.264, 0.458, 0.264, 0.458, 0.264, 0.458, 0.264, 0.458, 0.264, 0.458, 0.264, 0.458, 0.264, 0.458, 0.264, 0.458, 0.264, 0.458, 0.264, 0.458, 0.264, 0.458, 0.264, 0.458, 0.264, 0.458, 0.264, 0.458, 0.264, 0.458, 0.264, 0.458, 0.264, 0.458, 0.264, 0.458, 0.264, 0.458, 0.264, 0.458, 0.264, 0.458, 0.264, 0.458, 0.264, 0.458, 0.264, 0.458, 0.264, 0.458, 0.264, 0.458, 0.264, 0.458, 0.264, 0.458, 0.264, 0.458, 0.264, 0.458, 0.264, 0.458, 0.264, 0.458, 0.264, 0.458, 0.264, 0.458, 0.264, 0.458, 0.264, 0.458, 0.264, 0.458, 0.264, 0.458, 0.264, 0.458, 0.264, 0.458, 0.264, 0.458, 0.264, 0.458, 0.264, 0.458, 0.264, 0.458, 0.264, 0.458, 0.264, 0.458, 0.264, 0.458, 0.264, 0.458, 0.264, 0.458, 0.264, 0.458, 0.264, 0.458, 0.264, 0.458, 0.264, 0.458, 0.264, 0.458, 0.264, 0.458, 0.264, 0.458, 0.264, 0.458, 0.264, 0.458, 0.264, 0.458, 0.264, 0.458, 0.264, 0.458, 0.264, 0.458, 0.264, 0.458, 0.264, 0.458, 0.264, 0.458, 0.264, 0.458, 0.264, 0.458, 0.264, 0.458, 0.264, 0.458, 0.264, 0.458, 0.264, 0.458, 0.264, 0.458, 0.264, 0.458, 0.264, 0.458, 0.264, 0.458, 0.264, 0.458, 0.264, 0.458, 0.264, 0.458, 0.264, 0.458, 0.264, 0.458, 0.264, 0.458, 0.264, 0.458, 0.264, 0.458, 0.264, 0.458, 0.264, 0.458, 0.264, 0.458, 0.264, 0.458, 0.264, 0.458, 0.264, 0.458, 0.264, 0.458, 0.264, 0.458, 0.264, 0.458, 0.264, 0.458, 0.264, 0.458, 0.264, 0.458, 0.264, 0.458, 0.264, 0.458, 0.264, 0.458, 0.264, 0.458, 0.264, 0.458, 0.264, 0.458, 0.264, 0.458, 0.264, 0.458, 0.264, 0.458, 0.264, 0.458, 0.264, 0.458, 0.264, 0.458, 0.264, 0.458, 0.264, 0.458, 0.264, 0.458, 0.264, 0.458, 0.264, 0.458, 0.264, 0.458, 0.264, 0.458, 0.264, 0.458, 0.264, 0.458, 0.264, 0.458, 0.264, 0.458, 0.264, 0.458, 0.264, 0.458, 0.264, 0.458, 0.264, 0.458, 0.264, 0.458, 0.264, 0.458, 0.264, 0.458, 0.264, 0.458, 0.264, 0.458, 0.264, 0.458, 0.264, 0.458, 0.264, 0.458, 0.264, 0.458, 0.264, 0.458, 0.264, 0.458, 0.264, 0.458, 0.264, 0.458, 0.264, 0.458, 0.264, 0.458, 0.264, 0.458, 0.264, 0.458, 0.264, 0.458, 0.264, 0.458, 0.264, 0.458, 0.264, 0.458, 0.264, 0.458, 0.264, 0.458, 0.264, 0.458, 0.264, 0.458, 0.264, 0.458, 0.264, 0.458, 0.264, 0.458, 0.264, 0.458, 0.264, 0.458, 0.264, 0.458, 0.264, 0.458, 0.264, 0.458, 0.264, 0.458, 0.264, 0.458, 0.264, 0.458, 0.264, 0.458, 0.264, 0.458, 0.264, 0.458, 0.264, 0.458, 0.264, 0.458, 0.264, 0.458, 0.264, 0.458, 0.264, 0.458, 0.264, 0.458, 0.264, 0.458, 0.264, 0.458, 0.264, 0.458, 0.264, 0.458, 0.264, 0.458, 0.264, 0.458, 0.264, 0.458, 0.264, 0.458, 0.264, 0.458, 0.264, 0.458, 0.264, 0.458, 0.264, 0.458, 0.264, 0.458, 0.264, 0.458, 0.264, 0.458, 0.264, 0.458, 0.264, 0.458, 0.264, 0.458, 0.264, 0.458, 0.264, 0.458, 0.264, 0.458, 0.264, 0.458, 0.264, 0.458, 0.264, 0.458, 0.264, 0.458, 0.264, 0.458, 0.264, 0.458, 0.264, 0.458, 0.264, 0.458, 0.264, 0.458, 0.264, 0.458, 0.264, 0.458, 0.264, 0.458, 0.264, 0.458, 0.264, 0.458, 0.264, 0.458, 0.264, 0.458, 0.264, 0.458, 0.264, 0.458, 0.264, 0.458, 0.264, 0.458, 0.264, 0.458, 0.264, 0.458, 0.264, 0.458, 0.264, 0.458, 0.264, 0.458, 0.264, 0.458, 0.264, 0.458, 0.264, 0.458, 0.264, 0.458, 0.264, 0.458, 0.264, 0.458, 0.264, 0.458, 0.264, 0.458, 0.264, 0.458, 0.264, 0.458, 0.264, 0.458, 0.264, 0.458, 0.264, 0.458, 0.264, 0.458, 0.264, 0.458, 0.264, 0.458, 0.264, 0.458, 0.264, 0.458, 0.264, 0.458, 0.264, 0.458, 0.264, 0.458, 0.264, 0.458, 0.264, 0.458, 0.264, 0.458, 0.264, 0.458, 0.264, 0.458, 0.3467, 0.1579, 0.3483, 0.1366, 0.3737, 0.1281, 0.376, 0.1513, 0.2348, 0.1137, 0.2523, 0.09169, 0.2708, 0.1103, 0.2614, 0.1326, 0.2614, 0.1326, 0.2708, 0.1103, 0.2946, 0.1284, 0.2892, 0.15, 0.3137, 0.1622, 0.3182, 0.1408, 0.3483, 0.1366, 0.3467, 0.1579, 0.2892, 0.15, 0.2946, 0.1284, 0.3182, 0.1408, 0.3137, 0.1622, 0.376, 0.1513, 0.3737, 0.1281, 0.3966, 0.1185, 0.406, 0.1454, 0.3661, 0.07904, 0.3607, 0.0917, 0.3509, 0.07558, 0.3506, 0.06792, 0.3007, 0.07723, 0.2977, 0.06485, 0.3137, 0.06188, 0.3162, 0.06885, 0.3483, 0.1366, 0.3469, 0.1211, 0.3691, 0.1079, 0.3737, 0.1281, 0.2523, 0.09169, 0.274, 0.07493, 0.2837, 0.0912, 0.2708, 0.1103, 0.2708, 0.1103, 0.2837, 0.0912, 0.3012, 0.1133, 0.2946, 0.1284, 0.3182, 0.1408, 0.3216, 0.126, 0.3469, 0.1211, 0.3483, 0.1366, 0.2946, 0.1284, 0.3012, 0.1133, 0.3216, 0.126, 0.3182, 0.1408, 0.3737, 0.1281, 0.3691, 0.1079, 0.383, 0.09554, 0.3966, 0.1185, 0.3509, 0.07558, 0.3607, 0.0917, 0.3442, 0.08866, 0.3438, 0.08005, 0.3607, 0.0917, 0.3428, 0.1103, 0.3378, 0.1001, 0.3442, 0.08866, 0.3246, 0.1145, 0.3102, 0.104, 0.3179, 0.09469, 0.3271, 0.1029, 0.3007, 0.07723, 0.3162, 0.06885, 0.3282, 0.07463, 0.3178, 0.08208, 0.3428, 0.1103, 0.3246, 0.1145, 0.3271, 0.1029, 0.3378, 0.1001, 0.3333, 0.06821, 0.3345, 0.06189, 0.3506, 0.06792, 0.3509, 0.07558, 0.3162, 0.06885, 0.3137, 0.06188, 0.3345, 0.06189, 0.3333, 0.06821, 0.3162, 0.06885, 0.3333, 0.06821, 0.3358, 0.07481, 0.3282, 0.07463, 0.3509, 0.07558, 0.3438, 0.08005, 0.3358, 0.07481, 0.3333, 0.06821, 0.3255, 0.08368, 0.3178, 0.08208, 0.3282, 0.07463, 0.3281, 0.0816, 0.3281, 0.0816, 0.3282, 0.07463, 0.3358, 0.07481, 0.3333, 0.08186, 0.3333, 0.08186, 0.3358, 0.07481, 0.3438, 0.08005, 0.3362, 0.08377, 0.3362, 0.08377, 0.3438, 0.08005, 0.3442, 0.08866, 0.3368, 0.08742, 0.3368, 0.08742, 0.3442, 0.08866, 0.3378, 0.1001, 0.335, 0.0896, 0.335, 0.0896, 0.3378, 0.1001, 0.3271, 0.1029, 0.3295, 0.08998, 0.3295, 0.08998, 0.3271, 0.1029, 0.3179, 0.09469, 0.3257, 0.08704, 0.3257, 0.08704, 0.3179, 0.09469, 0.3178, 0.08208, 0.3255, 0.08368, 0.3278, 0.08139, 0.3257, 0.08704, 0.3255, 0.08368, 0.3276, 0.07877, 0.3307, 0.08367, 0.3295, 0.08998, 0.3257, 0.08704, 0.3278, 0.08139, 0.3349, 0.0835, 0.335, 0.0896, 0.3295, 0.08998, 0.3307, 0.08367, 0.3364, 0.08171, 0.3368, 0.08742, 0.335, 0.0896, 0.3349, 0.0835, 0.336, 0.07886, 0.3362, 0.08377, 0.3368, 0.08742, 0.3364, 0.08171, 0.3332, 0.07704, 0.3333, 0.08186, 0.3362, 0.08377, 0.336, 0.07886, 0.3297, 0.07715, 0.3281, 0.0816, 0.3333, 0.08186, 0.3332, 0.07704, 0.3276, 0.07877, 0.3255, 0.08368, 0.3281, 0.0816, 0.3297, 0.07715, 0.335, 0.06181, 0.3329, 0.06653, 0.3336, 0.06611, 0.3352, 0.06179, 0.3329, 0.06653, 0.3276, 0.07877, 0.3297, 0.07715, 0.3336, 0.06611, 0.3352, 0.06179, 0.3336, 0.06611, 0.3347, 0.06612, 0.3353, 0.06186, 0.3336, 0.06611, 0.3297, 0.07715, 0.3332, 0.07704, 0.3347, 0.06612, 0.3353, 0.06186, 0.3347, 0.06612, 0.3353, 0.06659, 0.3352, 0.06195, 0.3347, 0.06612, 0.3332, 0.07704, 0.336, 0.07886, 0.3353, 0.06659, 0.3352, 0.06195, 0.3353, 0.06659, 0.3355, 0.06737, 0.3351, 0.062, 0.3353, 0.06659, 0.336, 0.07886, 0.3364, 0.08171, 0.3355, 0.06737, 0.3351, 0.062, 0.3355, 0.06737, 0.3349, 0.06804, 0.3349, 0.06196, 0.3355, 0.06737, 0.3364, 0.08171, 0.3349, 0.0835, 0.3349, 0.06804, 0.3349, 0.06196, 0.3349, 0.06804, 0.3336, 0.06791, 0.3349, 0.06193, 0.3349, 0.06804, 0.3349, 0.0835, 0.3307, 0.08367, 0.3336, 0.06791, 0.3349, 0.06193, 0.3336, 0.06791, 0.3329, 0.06737, 0.3349, 0.06189, 0.3336, 0.06791, 0.3307, 0.08367, 0.3278, 0.08139, 0.3329, 0.06737, 0.3349, 0.06189, 0.3329, 0.06737, 0.3329, 0.06653, 0.335, 0.06181, 0.3329, 0.06737, 0.3278, 0.08139, 0.3276, 0.07877, 0.3329, 0.06653, 0.3012, 0.1133, 0.2837, 0.0912, 0.3007, 0.07723, 0.3102, 0.104, 0.3178, 0.08208, 0.3179, 0.09469, 0.3102, 0.104, 0.3007, 0.07723])
me_cube.update()
me_cube_001 = bpy.data.meshes.new('Cube.001')
me_cube_001.from_pydata([(0.08506, -0.043, 0.0897), (0.1133, -0.024, 0.0986), (0.1195, 0.003772, 0.1119), (0.1046, 0.01995, 0.1197), (0.08576, 0.029, 0.1237), (0.06766, 0.01995, 0.1197), (0.05246, 0.003772, 0.1119), (0.05826, -0.024, 0.0986), (0.1088, -0.0257, 0.1418), (0.05006, -0.0007, 0.1418), (0.08486, 0.0294, 0.1418), (0.1207, -0.0007, 0.1418), (0.08486, -0.0382, 0.1418), (0.06026, -0.0257, 0.1418), (0.06026, 0.0192, 0.1418), (0.1088, 0.0192, 0.1418), (0.101, 0.02334, 0.08488), (0.08496, 0.02891, 0.08688), (0.06986, 0.02334, 0.08488), (0.1127, 0.01262, 0.07831), (0.05156, 0.01262, 0.07831), (0.09811, 0.02462, 0.07173), (0.101, -0.1718, 0.0), (0.06596, -0.1718, 0.0), (0.08286, -0.1744, 0.0), (0.1013, -0.172, 0.0127), (0.06626, -0.172, 0.0127), (0.08326, -0.1746, 0.01439), (0.08126, -0.008384, 0.0605), (0.1194, -0.008384, 0.0605), (0.05036, -0.008384, 0.0605), (0.08727, 0.02858, 0.0736), (0.07523, 0.02462, 0.07173), (0.1047, 0.01472, 0.06706), (0.06856, 0.01472, 0.06706), (0.08695, 0.00185, 0.06099), (0.1024, 0.0068, 0.06332), (0.07053, 0.0068, 0.06332), (0.08986, 0.02568, 0.0), (0.08286, 0.02868, 0.0), (0.07586, 0.02568, 0.0), (0.09386, 0.01768, 0.0), (0.07286, 0.01768, 0.0), (0.08286, 0.007678, 0.0), (0.09086, 0.01068, 0.0), (0.07586, 0.01068, 0.0), (0.05786, -0.096, 0.0), (0.06096, -0.145, 0.0), (0.1075, -0.1472, 0.02686), (0.1098, -0.1075, 0.04308), (0.08386, -0.1085, 0.04601), (0.08346, -0.1483, 0.02993), (0.05876, -0.1075, 0.04308), (0.06146, -0.1472, 0.02686), (0.107, -0.145, 0.0), (0.1089, -0.096, 0.0), (0.08286, -0.145, 0.0), (0.08286, -0.096, 0.0), (0.1125, -0.06294, 0.07098), (0.1116, -0.04, 0.0277), (0.08356, -0.04, 0.0277), (0.05766, -0.04, 0.0277), (0.08446, -0.06432, 0.07375), (0.05846, -0.06294, 0.07098), (0.08336, 0.01768, 0.0)], [], [(1, 8, 12, 0), (0, 12, 13, 7), (6, 9, 14, 5), (4, 10, 15, 3), (2, 11, 8, 1), (7, 13, 9, 6), (5, 14, 10, 4), (3, 15, 11, 2), (5, 18, 20, 6), (3, 16, 17, 4), (4, 17, 18, 5), (2, 19, 16, 3), (16, 21, 31, 17), (18, 32, 34, 20), (22, 25, 27, 24), (24, 27, 26, 23), (48, 51, 27, 25), (51, 53, 26, 27), (20, 34, 37, 30), (59, 60, 28, 29), (2, 1, 29, 19), (59, 29, 1, 58), (7, 6, 20, 30), (61, 63, 7, 30), (19, 33, 21, 16), (29, 28, 35, 36), (17, 31, 32, 18), (29, 36, 33, 19), (36, 44, 41, 33), (32, 40, 42, 34), (35, 43, 44, 36), (31, 39, 40, 32), (21, 38, 39, 31), (34, 42, 45, 37), (33, 41, 38, 21), (37, 45, 43, 35), (37, 35, 28, 30), (61, 30, 28, 60), (23, 47, 56, 24), (47, 46, 57, 56), (23, 26, 53, 47), (47, 53, 52, 46), (22, 54, 48, 25), (54, 55, 49, 48), (22, 24, 56, 54), (54, 56, 57, 55), (62, 63, 52, 50), (50, 52, 53, 51), (58, 62, 50, 49), (49, 50, 51, 48), (1, 0, 62, 58), (0, 7, 63, 62), (46, 61, 60, 57), (46, 52, 63, 61), (55, 59, 58, 49), (55, 57, 60, 59), (41, 44, 43, 64), (42, 64, 43, 45), (40, 39, 64, 42), (39, 38, 41, 64)])
me_cube_001.polygons.foreach_set('use_smooth', [True] * 60)
_uv = me_cube_001.uv_layers.new(name='UVMap')
_uv.uv.foreach_set('vector', [0.0, 0.0, 0.0, 0.0, 0.0, 0.0, 0.0, 0.0, 0.0, 0.0, 0.0, 0.0, 0.0, 0.0, 0.0, 0.0, 0.0, 0.0, 0.0, 0.0, 0.0, 0.0, 0.0, 0.0, 0.0, 0.0, 0.0, 0.0, 0.0, 0.0, 0.0, 0.0, 0.0, 0.0, 0.0, 0.0, 0.0, 0.0, 0.0, 0.0, 0.0, 0.0, 0.0, 0.0, 0.0, 0.0, 0.0, 0.0, 0.0, 0.0, 0.0, 0.0, 0.0, 0.0, 0.0, 0.0, 0.0, 0.0, 0.0, 0.0, 0.0, 0.0, 0.0, 0.0, 0.0, 0.0, 0.0, 0.0, 0.0, 0.0, 0.0, 0.0, 0.0, 0.0, 0.0, 0.0, 0.0, 0.0, 0.0, 0.0, 0.0, 0.0, 0.0, 0.0, 0.0, 0.0, 0.0, 0.0, 0.0, 0.0, 0.0, 0.0, 0.0, 0.0, 0.0, 0.0, 0.0, 0.0, 0.0, 0.0, 0.0, 0.0, 0.0, 0.0, 0.0, 0.0, 0.0, 0.0, 0.0, 0.0, 0.0, 0.0, 0.0, 0.0, 0.0, 0.0, 0.0, 0.0, 0.0, 0.0, 0.0, 0.0, 0.0, 0.0, 0.0, 0.0, 0.0, 0.0, 0.0, 0.0, 0.0, 0.0, 0.0, 0.0, 0.0, 0.0, 0.0, 0.0, 0.0, 0.0, 0.0, 0.0, 0.0, 0.0, 0.0, 0.0, 0.0, 0.0, 0.0, 0.0, 0.0, 0.0, 0.0, 0.0, 0.0, 0.0, 0.0, 0.0, 0.0, 0.0, 0.0, 0.0, 0.0, 0.0, 0.0, 0.0, 0.0, 0.0, 0.0, 0.0, 0.0, 0.0, 0.0, 0.0, 0.0, 0.0, 0.0, 0.0, 0.0, 0.0, 0.0, 0.0, 0.0, 0.0, 0.0, 0.0, 0.0, 0.0, 0.0, 0.0, 0.0, 0.0, 0.0, 0.0, 0.0, 0.0, 0.0, 0.0, 0.0, 0.0, 0.0, 0.0, 0.0, 0.0, 0.0, 0.0, 0.0, 0.0, 0.0, 0.0, 0.0, 0.0, 0.0, 0.0, 0.0, 0.0, 0.0, 0.0, 0.0, 0.0, 0.0, 0.0, 0.0, 0.0, 0.0, 0.0, 0.0, 0.0, 0.0, 0.0, 0.0, 0.0, 0.0, 0.0, 0.0, 0.0, 0.0, 0.0, 0.0, 0.0, 0.0, 0.0, 0.0, 0.0, 0.0, 0.0, 0.0, 0.0, 0.0, 0.0, 0.0, 0.0, 0.0, 0.0, 0.0, 0.0, 0.0, 0.0, 0.0, 0.0, 0.0, 0.0, 0.0, 0.0, 0.0, 0.0, 0.0, 0.0, 0.0, 0.0, 0.0, 0.0, 0.0, 0.0, 0.0, 0.0, 0.0, 0.0, 0.0, 0.0, 0.0, 0.0, 0.0, 0.0, 0.0, 0.0, 0.0, 0.0, 0.0, 0.0, 0.0, 0.0, 0.0, 0.0, 0.0, 0.0, 0.0, 0.0, 0.0, 0.0, 0.0, 0.0, 0.0, 0.0, 0.0, 0.0, 0.0, 0.0, 0.0, 0.0, 0.0, 0.0, 0.0, 0.0, 0.0, 0.0, 0.0, 0.0, 0.0, 0.0, 0.0, 0.0, 0.0, 0.0, 0.0, 0.0, 0.0, 0.0, 0.0, 0.0, 0.0, 0.0, 0.0, 0.0, 0.0, 0.0, 0.0, 0.0, 0.0, 0.0, 0.0, 0.0, 0.0, 0.0, 0.0, 0.0, 0.0, 0.0, 0.0, 0.0, 0.0, 0.0, 0.0, 0.0, 0.0, 0.0, 0.0, 0.0, 0.0, 0.0, 0.0, 0.0, 0.0, 0.0, 0.0, 0.0, 0.0, 0.0, 0.0, 0.0, 0.0, 0.0, 0.0, 0.0, 0.0, 0.0, 0.0, 0.0, 0.0, 0.0, 0.0, 0.0, 0.0, 0.0, 0.0, 0.0, 0.0, 0.0, 0.0, 0.0, 0.0, 0.0, 0.0, 0.0, 0.0, 0.0, 0.0, 0.0, 0.0, 0.0, 0.0, 0.0, 0.0, 0.0, 0.0, 0.0, 0.0, 0.0, 0.0, 0.0, 0.0, 0.0, 0.0, 0.0, 0.0, 0.0, 0.0, 0.0, 0.0, 0.0, 0.0, 0.0, 0.0, 0.0, 0.0, 0.0, 0.0, 0.0, 0.0, 0.0, 0.0, 0.0, 0.0, 0.0, 0.0, 0.0, 0.0, 0.0, 0.0, 0.0, 0.0, 0.0, 0.0, 0.0, 0.0, 0.0, 0.0, 0.0, 0.0, 0.0, 0.0, 0.0, 0.0, 0.0, 0.0, 0.0, 0.0, 0.0, 0.0, 0.0, 0.0, 0.0, 0.0, 0.0, 0.0, 0.0, 0.0, 0.0, 0.0, 0.0, 0.0, 0.0, 0.0, 0.0, 0.0, 0.0, 0.0, 0.0, 0.0, 0.0])
me_cube_001.update()
arm_armature_001 = bpy.data.armatures.new('Armature.001')  # bones are not reproduced

# ---- objects
ob_armature = bpy.data.objects.new('Armature', arm_armature_001)
ob_001 = bpy.data.objects.new('エンプティ.001', None)
ob_cube = bpy.data.objects.new('Cube', me_cube)
ob_cube_001 = bpy.data.objects.new('Cube.001', me_cube_001)

# ---- transforms, parenting, visibility, modifiers, constraints
ob_armature.location = (0.0, 0.0, 0.0)
ob_armature.rotation_euler = (-1.571, -0.0, 0.0)
ob_armature.scale = (0.4, 0.4, 0.4)
ob_armature.display_type = 'WIRE'
ob_armature.show_in_front = True
ob_001.location = (0.02147, 0.02125, 1.47)
ob_001.rotation_euler = (1.571, -0.08304, -1.506e-09)
ob_001.scale = (0.1348, 0.1348, 0.1348)
ob_001.empty_display_type = 'IMAGE'
ob_001.empty_display_size = 5.0
ob_001.use_empty_image_alpha = True
ob_001.color = (1.0, 1.0, 1.0, 0.7087)
ob_001.hide_select = True
ob_cube.location = (0.0, 0.0, 0.0)
_m = ob_cube.modifiers.new('Mirror', 'MIRROR')
_m.use_clip = True
_m = ob_cube.modifiers.new('Subdivision', 'SUBSURF')
ob_cube_001.location = (0.0, 0.0, 0.0)
_m = ob_cube_001.modifiers.new('Mirror', 'MIRROR')
_m = ob_cube_001.modifiers.new('Subdivision', 'SUBSURF')
_m = ob_cube_001.modifiers.new('Smooth by Angle', 'NODES')
_m.node_group = ng_smooth_by_angle
_m.use_pin_to_last = True
_m.show_group_selector = False

# ---- collection membership
scene.collection.objects.link(ob_armature)
col_sample.objects.link(ob_001)
col_collection.objects.link(ob_cube)
col_collection.objects.link(ob_cube_001)

# ---- scene / render settings (as saved in the file)
scene.frame_start = 1; scene.frame_end = 250; scene.frame_set(1)
scene.render.engine = 'BLENDER_EEVEE_NEXT'
bpy.context.view_layer.update()

# ---- added for rendering (the .blend has no active camera and no usable light): camera, sun
cam_auto = bpy.data.cameras.new('AutoCamera')
cam_auto.lens = 50.0
cam_auto.sensor_width = 36.0
cam_auto.clip_end = 1000.0
ob_auto_camera = bpy.data.objects.new('AutoCamera', cam_auto)
scene.collection.objects.link(ob_auto_camera)
ob_auto_camera.location = (1.96983, -2.40855, 2.39601)
ob_auto_camera.rotation_euler = (1.09748, -7.21219e-08, 0.694738)
scene.camera = ob_auto_camera
light_auto_sun = bpy.data.lights.new('AutoSun', 'SUN')
light_auto_sun.energy = 3.0
light_auto_sun.angle = 0.0523599
ob_auto_sun = bpy.data.objects.new('AutoSun', light_auto_sun)
scene.collection.objects.link(ob_auto_sun)
ob_auto_sun.rotation_euler = (0.872665, 0.174533, 0.523599)
bpy.context.view_layer.update()
